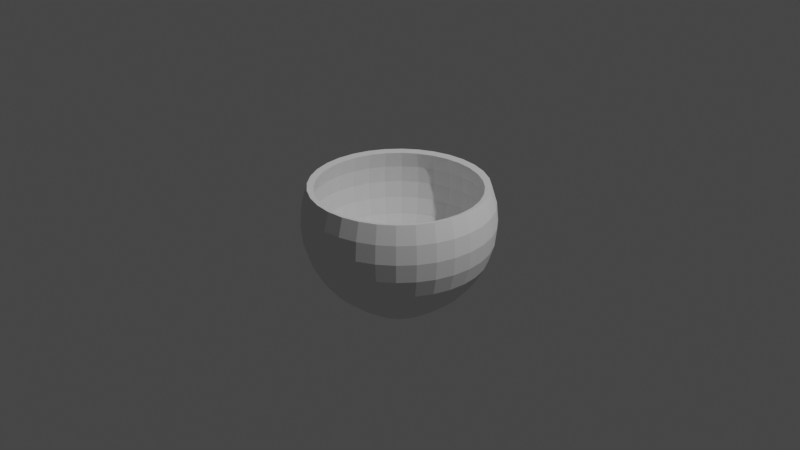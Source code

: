 # Source: ClothNapkin.blend  (saved by Blender 2.82.7; exported with 4.5.12 LTS)
import bpy
from mathutils import Matrix  # noqa: F401  (used for matrix-valued properties, if any)

bpy.ops.wm.read_factory_settings(use_empty=True)
scene = bpy.context.scene
scene.name = 'Scene'

# ---- collections
col_collection = bpy.data.collections.new('Collection'); scene.collection.children.link(col_collection)

# ---- world
world_world = bpy.data.worlds.new('World'); scene.world = world_world
world_world.use_nodes = True; world_world.node_tree.nodes.clear()
_N = world_world.node_tree.nodes; _L = world_world.node_tree.links
n0 = _N.new('ShaderNodeOutputWorld'); n0.name = 'World Output'; n0.location = (300, 300)
n1 = _N.new('ShaderNodeBackground'); n1.name = 'Background'; n1.location = (10, 300)
n1.inputs[0].default_value = (0.05088, 0.05088, 0.05088, 1.0)
_L.new(n1.outputs[0], n0.inputs[0])
n0.is_active_output = True
world_world.color = (0.05088, 0.05088, 0.05088)
world_world.use_sun_shadow = False
world_world.sun_shadow_jitter_overblur = 0.0

# ---- cameras
cam_camera = bpy.data.cameras.new('Camera')
cam_camera.clip_end = 100.0
cam_camera.ortho_scale = 7.314

# ---- lights
light_light = bpy.data.lights.new('Light', 'POINT')
light_light.transmission_factor = 0.0
light_light.energy = 1000.0
light_light.shadow_soft_size = 0.1
light_light.shadow_maximum_resolution = 0.006
light_light.use_absolute_resolution = True

# ---- meshes
me_sphere = bpy.data.meshes.new('Sphere')
me_sphere.from_pydata([(0.0, 0.9239, 0.3827), (0.0, 0.9808, 0.1951), (0.0, 1.0, 7.55e-08), (0.0, 0.9808, -0.1951), (0.0, 0.5556, -0.8315), (0.1802, 0.9061, 0.3827), (0.1913, 0.9619, 0.1951), (0.1951, 0.9808, 7.55e-08), (0.1913, 0.9619, -0.1951), (0.1802, 0.9061, -0.3827), (0.1622, 0.8155, -0.5556), (0.1379, 0.6935, -0.7071), (0.1084, 0.5449, -0.8315), (0.07466, 0.3753, -0.9531), (0.03806, 0.1913, -0.9531), (0.3536, 0.8536, 0.3827), (0.3753, 0.9061, 0.1951), (0.3827, 0.9239, 7.55e-08), (0.3753, 0.9061, -0.1951), (0.3536, 0.8536, -0.3827), (0.3182, 0.7682, -0.5556), (0.2706, 0.6533, -0.7071), (0.2126, 0.5133, -0.8315), (0.1464, 0.3536, -0.9531), (0.07466, 0.1802, -0.9531), (0.5133, 0.7682, 0.3827), (0.5449, 0.8155, 0.1951), (0.5556, 0.8315, 7.55e-08), (0.5449, 0.8155, -0.1951), (0.5133, 0.7682, -0.3827), (0.4619, 0.6913, -0.5556), (0.3928, 0.5879, -0.7071), (0.3087, 0.4619, -0.8315), (0.2126, 0.3182, -0.9531), (0.1084, 0.1622, -0.9531), (0.6533, 0.6533, 0.3827), (0.6935, 0.6935, 0.1951), (0.7071, 0.7071, 7.55e-08), (0.6935, 0.6935, -0.1951), (0.6533, 0.6533, -0.3827), (0.5879, 0.5879, -0.5556), (0.5, 0.5, -0.7071), (0.3928, 0.3928, -0.8315), (0.2706, 0.2706, -0.9531), (0.1379, 0.1379, -0.9531), (0.7682, 0.5133, 0.3827), (0.8155, 0.5449, 0.1951), (0.8315, 0.5556, 7.55e-08), (0.8155, 0.5449, -0.1951), (0.7682, 0.5133, -0.3827), (0.6913, 0.4619, -0.5556), (0.5879, 0.3928, -0.7071), (0.4619, 0.3087, -0.8315), (0.3182, 0.2126, -0.9531), (0.1622, 0.1084, -0.9531), (0.8536, 0.3536, 0.3827), (0.9061, 0.3753, 0.1951), (0.9239, 0.3827, 7.55e-08), (0.9061, 0.3753, -0.1951), (0.8536, 0.3536, -0.3827), (0.7682, 0.3182, -0.5556), (0.6533, 0.2706, -0.7071), (0.5133, 0.2126, -0.8315), (0.3536, 0.1464, -0.9531), (0.1802, 0.07466, -0.9531), (0.9061, 0.1802, 0.3827), (0.9619, 0.1913, 0.1951), (0.9808, 0.1951, 7.55e-08), (0.9619, 0.1913, -0.1951), (0.9061, 0.1802, -0.3827), (0.8155, 0.1622, -0.5556), (0.6935, 0.1379, -0.7071), (0.5449, 0.1084, -0.8315), (0.3753, 0.07466, -0.9531), (0.1913, 0.03806, -0.9531), (0.9239, -2.745e-07, 0.3827), (0.9808, -3.937e-07, 0.1951), (1.0, -3.788e-07, 7.55e-08), (0.9808, -3.937e-07, -0.1951), (0.9239, -2.298e-07, -0.3827), (0.8315, -3.341e-07, -0.5556), (0.7071, -3.192e-07, -0.7071), (0.5556, -3.415e-07, -0.8315), (0.3827, -3.043e-07, -0.9531), (0.1951, -3.08e-07, -0.9531), (0.9061, -0.1802, 0.3827), (0.9619, -0.1913, 0.1951), (0.9808, -0.1951, 7.55e-08), (0.9619, -0.1913, -0.1951), (0.9061, -0.1802, -0.3827), (0.8155, -0.1622, -0.5556), (0.6935, -0.138, -0.7071), (0.5449, -0.1084, -0.8315), (0.3753, -0.07466, -0.9531), (0.1913, -0.03806, -0.9531), (0.8536, -0.3536, 0.3827), (0.9061, -0.3753, 0.1951), (0.9239, -0.3827, 7.55e-08), (0.9061, -0.3753, -0.1951), (0.8536, -0.3536, -0.3827), (0.7682, -0.3182, -0.5556), (0.6533, -0.2706, -0.7071), (0.5133, -0.2126, -0.8315), (0.3536, -0.1464, -0.9531), (0.1802, -0.07466, -0.9531), (0.7682, -0.5133, 0.3827), (0.8155, -0.5449, 0.1951), (0.8315, -0.5556, 7.55e-08), (0.8155, -0.5449, -0.1951), (0.7682, -0.5133, -0.3827), (0.6913, -0.4619, -0.5556), (0.5879, -0.3928, -0.7071), (0.4619, -0.3087, -0.8315), (0.3182, -0.2126, -0.9531), (0.1622, -0.1084, -0.9531), (0.6533, -0.6533, 0.3827), (0.6935, -0.6935, 0.1951), (0.7071, -0.7071, 7.55e-08), (0.6935, -0.6935, -0.1951), (0.6533, -0.6533, -0.3827), (0.5879, -0.5879, -0.5556), (0.5, -0.5, -0.7071), (0.3928, -0.3928, -0.8315), (0.2706, -0.2706, -0.9531), (0.1379, -0.138, -0.9531), (0.5133, -0.7682, 0.3827), (0.5449, -0.8155, 0.1951), (0.5556, -0.8315, 7.55e-08), (0.5449, -0.8155, -0.1951), (0.5133, -0.7682, -0.3827), (0.4619, -0.6913, -0.5556), (0.3928, -0.5879, -0.7071), (0.3087, -0.4619, -0.8315), (0.2126, -0.3182, -0.9531), (0.1084, -0.1622, -0.9531), (0.0, -3.258e-07, -0.9531), (0.3536, -0.8536, 0.3827), (0.3753, -0.9061, 0.1951), (0.3827, -0.9239, 7.55e-08), (0.3753, -0.9061, -0.1951), (0.3536, -0.8536, -0.3827), (0.3182, -0.7682, -0.5556), (0.2706, -0.6533, -0.7071), (0.2126, -0.5133, -0.8315), (0.1464, -0.3536, -0.9531), (0.07466, -0.1802, -0.9531), (0.1802, -0.9061, 0.3827), (0.1913, -0.9619, 0.1951), (0.1951, -0.9808, 7.55e-08), (0.1913, -0.9619, -0.1951), (0.1802, -0.9061, -0.3827), (0.1622, -0.8155, -0.5556), (0.1379, -0.6935, -0.7071), (0.1084, -0.5449, -0.8315), (0.07466, -0.3753, -0.9531), (0.03806, -0.1913, -0.9531), (6.357e-08, -0.9239, 0.3827), (-8.544e-08, -0.9808, 0.1951), (-1.003e-07, -1.0, 7.55e-08), (-8.544e-08, -0.9808, -0.1951), (6.357e-08, -0.9239, -0.3827), (-8.544e-08, -0.8315, -0.5556), (-2.584e-08, -0.7071, -0.7071), (-1.094e-08, -0.5556, -0.8315), (3.964e-09, -0.3827, -0.9531), (3.964e-09, -0.1951, -0.9531), (-0.1802, -0.9061, 0.3827), (-0.1913, -0.9619, 0.1951), (-0.1951, -0.9808, 7.55e-08), (-0.1913, -0.9619, -0.1951), (-0.1802, -0.9061, -0.3827), (-0.1622, -0.8155, -0.5556), (-0.1379, -0.6935, -0.7071), (-0.1084, -0.5449, -0.8315), (-0.07466, -0.3753, -0.9531), (-0.03806, -0.1913, -0.9531), (-0.3536, -0.8536, 0.3827), (-0.3753, -0.9061, 0.1951), (-0.3827, -0.9239, 7.55e-08), (-0.3753, -0.9061, -0.1951), (-0.3536, -0.8536, -0.3827), (-0.3182, -0.7682, -0.5556), (-0.2706, -0.6533, -0.7071), (-0.2126, -0.5133, -0.8315), (-0.1464, -0.3536, -0.9531), (-0.07466, -0.1802, -0.9531), (-0.5133, -0.7682, 0.3827), (-0.5449, -0.8155, 0.1951), (-0.5556, -0.8315, 7.55e-08), (-0.5449, -0.8155, -0.1951), (-0.5133, -0.7682, -0.3827), (-0.4619, -0.6913, -0.5556), (-0.3928, -0.5879, -0.7071), (-0.3087, -0.4619, -0.8315), (-0.2126, -0.3182, -0.9531), (-0.1084, -0.1622, -0.9531), (-0.6533, -0.6533, 0.3827), (-0.6935, -0.6935, 0.1951), (-0.7071, -0.7071, 7.55e-08), (-0.6935, -0.6935, -0.1951), (-0.6533, -0.6533, -0.3827), (-0.5879, -0.5879, -0.5556), (-0.5, -0.5, -0.7071), (-0.3928, -0.3928, -0.8315), (-0.2706, -0.2706, -0.9531), (-0.1379, -0.1379, -0.9531), (-0.7682, -0.5133, 0.3827), (-0.8155, -0.5449, 0.1951), (-0.8315, -0.5556, 7.55e-08), (-0.8155, -0.5449, -0.1951), (-0.7682, -0.5133, -0.3827), (-0.6913, -0.4619, -0.5556), (-0.5879, -0.3928, -0.7071), (-0.4619, -0.3087, -0.8315), (-0.3182, -0.2126, -0.9531), (-0.1622, -0.1084, -0.9531), (-0.8536, -0.3536, 0.3827), (-0.9061, -0.3753, 0.1951), (-0.9239, -0.3827, 7.55e-08), (-0.9061, -0.3753, -0.1951), (-0.8536, -0.3536, -0.3827), (-0.7682, -0.3182, -0.5556), (-0.6533, -0.2706, -0.7071), (-0.5133, -0.2126, -0.8315), (-0.3536, -0.1464, -0.9531), (-0.1802, -0.07466, -0.9531), (-0.9061, -0.1802, 0.3827), (-0.9619, -0.1913, 0.1951), (-0.9808, -0.1951, 7.55e-08), (-0.9619, -0.1913, -0.1951), (-0.9061, -0.1802, -0.3827), (-0.8155, -0.1622, -0.5556), (-0.6935, -0.1379, -0.7071), (-0.5449, -0.1084, -0.8315), (-0.3753, -0.07466, -0.9531), (-0.1913, -0.03806, -0.9531), (-0.9239, -3.192e-07, 0.3827), (-0.9808, -9.567e-08, 0.1951), (-1.0, -1.404e-07, 7.55e-08), (-0.9808, -9.567e-08, -0.1951), (-0.9239, -3.192e-07, -0.3827), (-0.8315, -1.404e-07, -0.5556), (-0.7071, -1.851e-07, -0.7071), (-0.5556, -2.596e-07, -0.8315), (-0.3827, -2.521e-07, -0.9531), (-0.1951, -3.155e-07, -0.9531), (-0.9061, 0.1802, 0.3827), (-0.9619, 0.1913, 0.1951), (-0.9808, 0.1951, 7.55e-08), (-0.9619, 0.1913, -0.1951), (-0.9061, 0.1802, -0.3827), (-0.8155, 0.1622, -0.5556), (-0.6935, 0.1379, -0.7071), (-0.5449, 0.1084, -0.8315), (-0.3753, 0.07466, -0.9531), (-0.1913, 0.03806, -0.9531), (-0.8536, 0.3536, 0.3827), (-0.9061, 0.3753, 0.1951), (-0.9239, 0.3827, 7.55e-08), (-0.9061, 0.3753, -0.1951), (-0.8536, 0.3536, -0.3827), (-0.7682, 0.3182, -0.5556), (-0.6533, 0.2706, -0.7071), (-0.5133, 0.2126, -0.8315), (-0.3536, 0.1464, -0.9531), (-0.1802, 0.07466, -0.9531), (-0.7682, 0.5133, 0.3827), (-0.8155, 0.5449, 0.1951), (-0.8315, 0.5556, 7.55e-08), (-0.8155, 0.5449, -0.1951), (-0.7682, 0.5133, -0.3827), (-0.6913, 0.4619, -0.5556), (-0.5879, 0.3928, -0.7071), (-0.4619, 0.3087, -0.8315), (-0.3182, 0.2126, -0.9531), (-0.1622, 0.1084, -0.9531), (-0.6533, 0.6533, 0.3827), (-0.6935, 0.6935, 0.1951), (-0.7071, 0.7071, 7.55e-08), (-0.6935, 0.6935, -0.1951), (-0.6533, 0.6533, -0.3827), (-0.5879, 0.5879, -0.5556), (-0.5, 0.5, -0.7071), (-0.3928, 0.3928, -0.8315), (-0.2706, 0.2706, -0.9531), (-0.1379, 0.1379, -0.9531), (-0.5133, 0.7682, 0.3827), (-0.5449, 0.8155, 0.1951), (-0.5556, 0.8315, 7.55e-08), (-0.5449, 0.8155, -0.1951), (-0.5133, 0.7682, -0.3827), (-0.4619, 0.6913, -0.5556), (-0.3928, 0.5879, -0.7071), (-0.3087, 0.4619, -0.8315), (-0.2126, 0.3182, -0.9531), (-0.1084, 0.1622, -0.9531), (-0.3536, 0.8536, 0.3827), (-0.3753, 0.9061, 0.1951), (-0.3827, 0.9239, 7.55e-08), (-0.3753, 0.9061, -0.1951), (-0.3536, 0.8536, -0.3827), (-0.3182, 0.7682, -0.5556), (-0.2706, 0.6533, -0.7071), (-0.2126, 0.5133, -0.8315), (-0.1464, 0.3536, -0.9531), (-0.07466, 0.1802, -0.9531), (-0.1802, 0.9061, 0.3827), (-0.1913, 0.9619, 0.1951), (-0.1951, 0.9808, 7.55e-08), (-0.1913, 0.9619, -0.1951), (-0.1802, 0.9061, -0.3827), (-0.1622, 0.8155, -0.5556), (-0.1379, 0.6935, -0.7071), (-0.1084, 0.5449, -0.8315), (-0.07466, 0.3753, -0.9531), (-0.03806, 0.1913, -0.9531), (6.357e-08, 0.9239, -0.3827), (2.722e-07, 0.8315, -0.5556), (1.53e-07, 0.7071, -0.7071), (7.847e-08, 0.3827, -0.9531), (1.514e-08, 0.1951, -0.9531), (0.0, 0.8569, 0.3624), (0.0, 0.9121, 0.1815), (0.0, 0.93, 7.55e-08), (0.0, 0.9121, -0.1815), (0.0, 0.5131, -0.7758), (0.1672, 0.8404, 0.3624), (0.1779, 0.8946, 0.1815), (0.1814, 0.9121, 7.55e-08), (0.1779, 0.8946, -0.1815), (0.1676, 0.8426, -0.356), (0.1508, 0.7583, -0.5169), (0.1283, 0.6448, -0.6578), (0.1001, 0.5032, -0.7758), (0.07031, 0.3535, -0.8867), (0.03806, 0.1913, -0.8831), (0.3279, 0.7917, 0.3624), (0.3491, 0.8427, 0.1815), (0.3559, 0.8592, 7.55e-08), (0.3491, 0.8427, -0.1815), (0.3288, 0.7937, -0.356), (0.2959, 0.7143, -0.5169), (0.2516, 0.6074, -0.6578), (0.1964, 0.474, -0.7758), (0.1379, 0.3329, -0.8867), (0.07466, 0.1802, -0.8831), (0.4761, 0.7125, 0.3624), (0.5067, 0.7584, 0.1815), (0.5167, 0.7733, 7.55e-08), (0.5067, 0.7584, -0.1815), (0.4773, 0.7144, -0.356), (0.4295, 0.6428, -0.5169), (0.3652, 0.5466, -0.6578), (0.2851, 0.4266, -0.7758), (0.2002, 0.2996, -0.8867), (0.1084, 0.1622, -0.8831), (0.6059, 0.6059, 0.3624), (0.645, 0.645, 0.1815), (0.6576, 0.6576, 7.55e-08), (0.645, 0.645, -0.1815), (0.6075, 0.6075, -0.356), (0.5467, 0.5467, -0.5169), (0.4649, 0.4649, -0.6578), (0.3628, 0.3628, -0.7758), (0.2548, 0.2548, -0.8867), (0.1379, 0.1379, -0.8831), (0.7125, 0.4761, 0.3624), (0.7584, 0.5067, 0.1815), (0.7733, 0.5167, 7.55e-08), (0.7584, 0.5067, -0.1815), (0.7144, 0.4773, -0.356), (0.6428, 0.4295, -0.5169), (0.5466, 0.3652, -0.6578), (0.4266, 0.2851, -0.7758), (0.2996, 0.2002, -0.8867), (0.1622, 0.1084, -0.8831), (0.7917, 0.3279, 0.3624), (0.8427, 0.3491, 0.1815), (0.8592, 0.3559, 7.55e-08), (0.8427, 0.3491, -0.1815), (0.7937, 0.3288, -0.356), (0.7143, 0.2959, -0.5169), (0.6074, 0.2516, -0.6578), (0.474, 0.1964, -0.7758), (0.3329, 0.1379, -0.8867), (0.1802, 0.07466, -0.8831), (0.8404, 0.1672, 0.3624), (0.8946, 0.1779, 0.1815), (0.9121, 0.1814, 7.55e-08), (0.8946, 0.1779, -0.1815), (0.8426, 0.1676, -0.356), (0.7583, 0.1508, -0.5169), (0.6448, 0.1283, -0.6578), (0.5032, 0.1001, -0.7758), (0.3535, 0.07031, -0.8867), (0.1913, 0.03806, -0.8831), (0.8569, -2.745e-07, 0.3624), (0.9121, -3.937e-07, 0.1815), (0.93, -3.788e-07, 7.55e-08), (0.9121, -3.937e-07, -0.1815), (0.8591, -2.298e-07, -0.356), (0.7731, -3.341e-07, -0.5169), (0.6574, -3.192e-07, -0.6578), (0.5131, -3.415e-07, -0.7758), (0.3604, -3.043e-07, -0.8867), (0.1951, -3.08e-07, -0.8831), (0.8404, -0.1672, 0.3624), (0.8946, -0.1779, 0.1815), (0.9121, -0.1814, 7.55e-08), (0.8946, -0.1779, -0.1815), (0.8426, -0.1676, -0.356), (0.7583, -0.1508, -0.5169), (0.6448, -0.1283, -0.6578), (0.5032, -0.1001, -0.7758), (0.3535, -0.07031, -0.8867), (0.1913, -0.03806, -0.8831), (0.7917, -0.3279, 0.3624), (0.8427, -0.3491, 0.1815), (0.8592, -0.3559, 7.55e-08), (0.8427, -0.3491, -0.1815), (0.7937, -0.3288, -0.356), (0.7143, -0.2959, -0.5169), (0.6074, -0.2516, -0.6578), (0.474, -0.1964, -0.7758), (0.3329, -0.1379, -0.8867), (0.1802, -0.07466, -0.8831), (0.7125, -0.4761, 0.3624), (0.7584, -0.5067, 0.1815), (0.7733, -0.5167, 7.55e-08), (0.7584, -0.5067, -0.1815), (0.7144, -0.4773, -0.356), (0.6428, -0.4295, -0.5169), (0.5466, -0.3652, -0.6578), (0.4266, -0.2851, -0.7758), (0.2996, -0.2002, -0.8867), (0.1622, -0.1084, -0.8831), (0.6059, -0.6059, 0.3624), (0.645, -0.645, 0.1815), (0.6576, -0.6576, 7.55e-08), (0.645, -0.645, -0.1815), (0.6075, -0.6075, -0.356), (0.5467, -0.5467, -0.5169), (0.4649, -0.4649, -0.6578), (0.3628, -0.3628, -0.7758), (0.2548, -0.2548, -0.8867), (0.1379, -0.138, -0.8831), (0.4761, -0.7125, 0.3624), (0.5067, -0.7584, 0.1815), (0.5167, -0.7733, 7.55e-08), (0.5067, -0.7584, -0.1815), (0.4773, -0.7144, -0.356), (0.4295, -0.6428, -0.5169), (0.3652, -0.5466, -0.6578), (0.2851, -0.4266, -0.7758), (0.2002, -0.2996, -0.8867), (0.1084, -0.1622, -0.8831), (0.0, -3.258e-07, -0.8831), (0.3279, -0.7917, 0.3624), (0.3491, -0.8427, 0.1815), (0.3559, -0.8592, 7.55e-08), (0.3491, -0.8427, -0.1815), (0.3288, -0.7937, -0.356), (0.2959, -0.7143, -0.5169), (0.2516, -0.6074, -0.6578), (0.1964, -0.474, -0.7758), (0.1379, -0.3329, -0.8867), (0.07466, -0.1802, -0.8831), (0.1672, -0.8404, 0.3624), (0.1779, -0.8946, 0.1815), (0.1814, -0.9121, 7.55e-08), (0.1779, -0.8946, -0.1815), (0.1676, -0.8426, -0.356), (0.1508, -0.7583, -0.5169), (0.1283, -0.6448, -0.6578), (0.1001, -0.5032, -0.7758), (0.07031, -0.3535, -0.8867), (0.03806, -0.1913, -0.8831), (6.357e-08, -0.8569, 0.3624), (-8.544e-08, -0.9121, 0.1815), (-1.003e-07, -0.93, 7.55e-08), (-8.544e-08, -0.9121, -0.1815), (6.357e-08, -0.8591, -0.356), (-8.544e-08, -0.7731, -0.5169), (-2.584e-08, -0.6574, -0.6578), (-1.094e-08, -0.5131, -0.7758), (3.964e-09, -0.3604, -0.8867), (3.964e-09, -0.1951, -0.8831), (-0.1672, -0.8404, 0.3624), (-0.1779, -0.8946, 0.1815), (-0.1814, -0.9121, 7.55e-08), (-0.1779, -0.8946, -0.1815), (-0.1676, -0.8426, -0.356), (-0.1508, -0.7583, -0.5169), (-0.1283, -0.6448, -0.6578), (-0.1001, -0.5032, -0.7758), (-0.07031, -0.3535, -0.8867), (-0.03806, -0.1913, -0.8831), (-0.3279, -0.7917, 0.3624), (-0.3491, -0.8427, 0.1815), (-0.3559, -0.8592, 7.55e-08), (-0.3491, -0.8427, -0.1815), (-0.3288, -0.7937, -0.356), (-0.2959, -0.7143, -0.5169), (-0.2516, -0.6074, -0.6578), (-0.1964, -0.474, -0.7758), (-0.1379, -0.3329, -0.8867), (-0.07466, -0.1802, -0.8831), (-0.4761, -0.7125, 0.3624), (-0.5067, -0.7584, 0.1815), (-0.5167, -0.7733, 7.55e-08), (-0.5067, -0.7584, -0.1815), (-0.4773, -0.7144, -0.356), (-0.4295, -0.6428, -0.5169), (-0.3652, -0.5466, -0.6578), (-0.2851, -0.4266, -0.7758), (-0.2002, -0.2996, -0.8867), (-0.1084, -0.1622, -0.8831), (-0.6059, -0.6059, 0.3624), (-0.645, -0.645, 0.1815), (-0.6576, -0.6576, 7.55e-08), (-0.645, -0.645, -0.1815), (-0.6075, -0.6075, -0.356), (-0.5467, -0.5467, -0.5169), (-0.4649, -0.4649, -0.6578), (-0.3628, -0.3628, -0.7758), (-0.2548, -0.2548, -0.8867), (-0.1379, -0.1379, -0.8831), (-0.7125, -0.4761, 0.3624), (-0.7584, -0.5067, 0.1815), (-0.7733, -0.5167, 7.55e-08), (-0.7584, -0.5067, -0.1815), (-0.7144, -0.4773, -0.356), (-0.6428, -0.4295, -0.5169), (-0.5466, -0.3652, -0.6578), (-0.4266, -0.2851, -0.7758), (-0.2996, -0.2002, -0.8867), (-0.1622, -0.1084, -0.8831), (-0.7917, -0.3279, 0.3624), (-0.8427, -0.3491, 0.1815), (-0.8592, -0.3559, 7.55e-08), (-0.8427, -0.3491, -0.1815), (-0.7937, -0.3288, -0.356), (-0.7143, -0.2959, -0.5169), (-0.6074, -0.2516, -0.6578), (-0.474, -0.1964, -0.7758), (-0.3329, -0.1379, -0.8867), (-0.1802, -0.07466, -0.8831), (-0.8404, -0.1672, 0.3624), (-0.8946, -0.1779, 0.1815), (-0.9121, -0.1814, 7.55e-08), (-0.8946, -0.1779, -0.1815), (-0.8426, -0.1676, -0.356), (-0.7583, -0.1508, -0.5169), (-0.6448, -0.1283, -0.6578), (-0.5032, -0.1001, -0.7758), (-0.3535, -0.07031, -0.8867), (-0.1913, -0.03806, -0.8831), (-0.8569, -3.192e-07, 0.3624), (-0.9121, -9.567e-08, 0.1815), (-0.93, -1.404e-07, 7.55e-08), (-0.9121, -9.567e-08, -0.1815), (-0.8591, -3.192e-07, -0.356), (-0.7731, -1.404e-07, -0.5169), (-0.6574, -1.851e-07, -0.6578), (-0.5131, -2.596e-07, -0.7758), (-0.3604, -2.521e-07, -0.8867), (-0.1951, -3.155e-07, -0.8831), (-0.8404, 0.1672, 0.3624), (-0.8946, 0.1779, 0.1815), (-0.9121, 0.1814, 7.55e-08), (-0.8946, 0.1779, -0.1815), (-0.8426, 0.1676, -0.356), (-0.7583, 0.1508, -0.5169), (-0.6448, 0.1283, -0.6578), (-0.5032, 0.1001, -0.7758), (-0.3535, 0.07031, -0.8867), (-0.1913, 0.03806, -0.8831), (-0.7917, 0.3279, 0.3624), (-0.8427, 0.3491, 0.1815), (-0.8592, 0.3559, 7.55e-08), (-0.8427, 0.3491, -0.1815), (-0.7937, 0.3288, -0.356), (-0.7143, 0.2959, -0.5169), (-0.6074, 0.2516, -0.6578), (-0.474, 0.1964, -0.7758), (-0.3329, 0.1379, -0.8867), (-0.1802, 0.07466, -0.8831), (-0.7125, 0.4761, 0.3624), (-0.7584, 0.5067, 0.1815), (-0.7733, 0.5167, 7.55e-08), (-0.7584, 0.5067, -0.1815), (-0.7144, 0.4773, -0.356), (-0.6428, 0.4295, -0.5169), (-0.5466, 0.3652, -0.6578), (-0.4266, 0.2851, -0.7758), (-0.2996, 0.2002, -0.8867), (-0.1622, 0.1084, -0.8831), (-0.6059, 0.6059, 0.3624), (-0.645, 0.645, 0.1815), (-0.6576, 0.6576, 7.55e-08), (-0.645, 0.645, -0.1815), (-0.6075, 0.6075, -0.356), (-0.5467, 0.5467, -0.5169), (-0.4649, 0.4649, -0.6578), (-0.3628, 0.3628, -0.7758), (-0.2548, 0.2548, -0.8867), (-0.1379, 0.1379, -0.8831), (-0.4761, 0.7125, 0.3624), (-0.5067, 0.7584, 0.1815), (-0.5167, 0.7733, 7.55e-08), (-0.5067, 0.7584, -0.1815), (-0.4773, 0.7144, -0.356), (-0.4295, 0.6428, -0.5169), (-0.3652, 0.5466, -0.6578), (-0.2851, 0.4266, -0.7758), (-0.2002, 0.2996, -0.8867), (-0.1084, 0.1622, -0.8831), (-0.3279, 0.7917, 0.3624), (-0.3491, 0.8427, 0.1815), (-0.3559, 0.8592, 7.55e-08), (-0.3491, 0.8427, -0.1815), (-0.3288, 0.7937, -0.356), (-0.2959, 0.7143, -0.5169), (-0.2516, 0.6074, -0.6578), (-0.1964, 0.474, -0.7758), (-0.1379, 0.3329, -0.8867), (-0.07466, 0.1802, -0.8831), (-0.1672, 0.8404, 0.3624), (-0.1779, 0.8946, 0.1815), (-0.1814, 0.9121, 7.55e-08), (-0.1779, 0.8946, -0.1815), (-0.1676, 0.8426, -0.356), (-0.1508, 0.7583, -0.5169), (-0.1283, 0.6448, -0.6578), (-0.1001, 0.5032, -0.7758), (-0.07031, 0.3535, -0.8867), (-0.03806, 0.1913, -0.8831), (6.357e-08, 0.8591, -0.356), (2.722e-07, 0.7731, -0.5169), (1.53e-07, 0.6574, -0.6578), (7.847e-08, 0.3604, -0.8867), (1.514e-08, 0.1951, -0.8831)], [], [(319, 4, 12, 13), (1, 0, 5, 6), (320, 319, 13, 14), (2, 1, 6, 7), (135, 320, 14), (3, 2, 7, 8), (316, 3, 8, 9), (317, 316, 9, 10), (318, 317, 10, 11), (4, 318, 11, 12), (11, 10, 20, 21), (12, 11, 21, 22), (13, 12, 22, 23), (6, 5, 15, 16), (14, 13, 23, 24), (7, 6, 16, 17), (135, 14, 24), (8, 7, 17, 18), (9, 8, 18, 19), (10, 9, 19, 20), (135, 24, 34), (18, 17, 27, 28), (19, 18, 28, 29), (20, 19, 29, 30), (21, 20, 30, 31), (22, 21, 31, 32), (23, 22, 32, 33), (16, 15, 25, 26), (24, 23, 33, 34), (17, 16, 26, 27), (32, 31, 41, 42), (33, 32, 42, 43), (26, 25, 35, 36), (34, 33, 43, 44), (27, 26, 36, 37), (135, 34, 44), (28, 27, 37, 38), (29, 28, 38, 39), (30, 29, 39, 40), (31, 30, 40, 41), (39, 38, 48, 49), (40, 39, 49, 50), (41, 40, 50, 51), (42, 41, 51, 52), (43, 42, 52, 53), (36, 35, 45, 46), (44, 43, 53, 54), (37, 36, 46, 47), (135, 44, 54), (38, 37, 47, 48), (53, 52, 62, 63), (46, 45, 55, 56), (54, 53, 63, 64), (47, 46, 56, 57), (135, 54, 64), (48, 47, 57, 58), (49, 48, 58, 59), (50, 49, 59, 60), (51, 50, 60, 61), (52, 51, 61, 62), (59, 58, 68, 69), (60, 59, 69, 70), (61, 60, 70, 71), (62, 61, 71, 72), (63, 62, 72, 73), (56, 55, 65, 66), (64, 63, 73, 74), (57, 56, 66, 67), (135, 64, 74), (58, 57, 67, 68), (73, 72, 82, 83), (66, 65, 75, 76), (74, 73, 83, 84), (67, 66, 76, 77), (135, 74, 84), (68, 67, 77, 78), (69, 68, 78, 79), (70, 69, 79, 80), (71, 70, 80, 81), (72, 71, 81, 82), (80, 79, 89, 90), (81, 80, 90, 91), (82, 81, 91, 92), (83, 82, 92, 93), (76, 75, 85, 86), (84, 83, 93, 94), (77, 76, 86, 87), (135, 84, 94), (78, 77, 87, 88), (79, 78, 88, 89), (86, 85, 95, 96), (94, 93, 103, 104), (87, 86, 96, 97), (135, 94, 104), (88, 87, 97, 98), (89, 88, 98, 99), (90, 89, 99, 100), (91, 90, 100, 101), (92, 91, 101, 102), (93, 92, 102, 103), (100, 99, 109, 110), (101, 100, 110, 111), (102, 101, 111, 112), (103, 102, 112, 113), (96, 95, 105, 106), (104, 103, 113, 114), (97, 96, 106, 107), (135, 104, 114), (98, 97, 107, 108), (99, 98, 108, 109), (114, 113, 123, 124), (107, 106, 116, 117), (135, 114, 124), (108, 107, 117, 118), (109, 108, 118, 119), (110, 109, 119, 120), (111, 110, 120, 121), (112, 111, 121, 122), (113, 112, 122, 123), (106, 105, 115, 116), (121, 120, 130, 131), (122, 121, 131, 132), (123, 122, 132, 133), (116, 115, 125, 126), (124, 123, 133, 134), (117, 116, 126, 127), (135, 124, 134), (118, 117, 127, 128), (119, 118, 128, 129), (120, 119, 129, 130), (135, 134, 145), (128, 127, 138, 139), (129, 128, 139, 140), (130, 129, 140, 141), (131, 130, 141, 142), (132, 131, 142, 143), (133, 132, 143, 144), (126, 125, 136, 137), (134, 133, 144, 145), (127, 126, 137, 138), (143, 142, 152, 153), (144, 143, 153, 154), (137, 136, 146, 147), (145, 144, 154, 155), (138, 137, 147, 148), (135, 145, 155), (139, 138, 148, 149), (140, 139, 149, 150), (141, 140, 150, 151), (142, 141, 151, 152), (149, 148, 158, 159), (150, 149, 159, 160), (151, 150, 160, 161), (152, 151, 161, 162), (153, 152, 162, 163), (154, 153, 163, 164), (147, 146, 156, 157), (155, 154, 164, 165), (148, 147, 157, 158), (135, 155, 165), (163, 162, 172, 173), (164, 163, 173, 174), (157, 156, 166, 167), (165, 164, 174, 175), (158, 157, 167, 168), (135, 165, 175), (159, 158, 168, 169), (160, 159, 169, 170), (161, 160, 170, 171), (162, 161, 171, 172), (170, 169, 179, 180), (171, 170, 180, 181), (172, 171, 181, 182), (173, 172, 182, 183), (174, 173, 183, 184), (167, 166, 176, 177), (175, 174, 184, 185), (168, 167, 177, 178), (135, 175, 185), (169, 168, 178, 179), (184, 183, 193, 194), (177, 176, 186, 187), (185, 184, 194, 195), (178, 177, 187, 188), (135, 185, 195), (179, 178, 188, 189), (180, 179, 189, 190), (181, 180, 190, 191), (182, 181, 191, 192), (183, 182, 192, 193), (190, 189, 199, 200), (191, 190, 200, 201), (192, 191, 201, 202), (193, 192, 202, 203), (194, 193, 203, 204), (187, 186, 196, 197), (195, 194, 204, 205), (188, 187, 197, 198), (135, 195, 205), (189, 188, 198, 199), (204, 203, 213, 214), (197, 196, 206, 207), (205, 204, 214, 215), (198, 197, 207, 208), (135, 205, 215), (199, 198, 208, 209), (200, 199, 209, 210), (201, 200, 210, 211), (202, 201, 211, 212), (203, 202, 212, 213), (211, 210, 220, 221), (212, 211, 221, 222), (213, 212, 222, 223), (214, 213, 223, 224), (207, 206, 216, 217), (215, 214, 224, 225), (208, 207, 217, 218), (135, 215, 225), (209, 208, 218, 219), (210, 209, 219, 220), (225, 224, 234, 235), (218, 217, 227, 228), (135, 225, 235), (219, 218, 228, 229), (220, 219, 229, 230), (221, 220, 230, 231), (222, 221, 231, 232), (223, 222, 232, 233), (224, 223, 233, 234), (217, 216, 226, 227), (232, 231, 241, 242), (233, 232, 242, 243), (234, 233, 243, 244), (227, 226, 236, 237), (235, 234, 244, 245), (228, 227, 237, 238), (135, 235, 245), (229, 228, 238, 239), (230, 229, 239, 240), (231, 230, 240, 241), (238, 237, 247, 248), (135, 245, 255), (239, 238, 248, 249), (240, 239, 249, 250), (241, 240, 250, 251), (242, 241, 251, 252), (243, 242, 252, 253), (244, 243, 253, 254), (237, 236, 246, 247), (245, 244, 254, 255), (252, 251, 261, 262), (253, 252, 262, 263), (254, 253, 263, 264), (247, 246, 256, 257), (255, 254, 264, 265), (248, 247, 257, 258), (135, 255, 265), (249, 248, 258, 259), (250, 249, 259, 260), (251, 250, 260, 261), (135, 265, 275), (259, 258, 268, 269), (260, 259, 269, 270), (261, 260, 270, 271), (262, 261, 271, 272), (263, 262, 272, 273), (264, 263, 273, 274), (257, 256, 266, 267), (265, 264, 274, 275), (258, 257, 267, 268), (273, 272, 282, 283), (274, 273, 283, 284), (267, 266, 276, 277), (275, 274, 284, 285), (268, 267, 277, 278), (135, 275, 285), (269, 268, 278, 279), (270, 269, 279, 280), (271, 270, 280, 281), (272, 271, 281, 282), (279, 278, 288, 289), (280, 279, 289, 290), (281, 280, 290, 291), (282, 281, 291, 292), (283, 282, 292, 293), (284, 283, 293, 294), (277, 276, 286, 287), (285, 284, 294, 295), (278, 277, 287, 288), (135, 285, 295), (293, 292, 302, 303), (294, 293, 303, 304), (287, 286, 296, 297), (295, 294, 304, 305), (288, 287, 297, 298), (135, 295, 305), (289, 288, 298, 299), (290, 289, 299, 300), (291, 290, 300, 301), (292, 291, 301, 302), (300, 299, 309, 310), (301, 300, 310, 311), (302, 301, 311, 312), (303, 302, 312, 313), (304, 303, 313, 314), (297, 296, 306, 307), (305, 304, 314, 315), (298, 297, 307, 308), (135, 305, 315), (299, 298, 308, 309), (314, 313, 4, 319), (307, 306, 0, 1), (315, 314, 319, 320), (308, 307, 1, 2), (135, 315, 320), (309, 308, 2, 3), (310, 309, 3, 316), (311, 310, 316, 317), (312, 311, 317, 318), (313, 312, 318, 4), (640, 334, 333, 325), (322, 327, 326, 321), (641, 335, 334, 640), (323, 328, 327, 322), (456, 335, 641), (324, 329, 328, 323), (637, 330, 329, 324), (638, 331, 330, 637), (639, 332, 331, 638), (325, 333, 332, 639), (332, 342, 341, 331), (333, 343, 342, 332), (334, 344, 343, 333), (327, 337, 336, 326), (335, 345, 344, 334), (328, 338, 337, 327), (456, 345, 335), (329, 339, 338, 328), (330, 340, 339, 329), (331, 341, 340, 330), (456, 355, 345), (339, 349, 348, 338), (340, 350, 349, 339), (341, 351, 350, 340), (342, 352, 351, 341), (343, 353, 352, 342), (344, 354, 353, 343), (337, 347, 346, 336), (345, 355, 354, 344), (338, 348, 347, 337), (353, 363, 362, 352), (354, 364, 363, 353), (347, 357, 356, 346), (355, 365, 364, 354), (348, 358, 357, 347), (456, 365, 355), (349, 359, 358, 348), (350, 360, 359, 349), (351, 361, 360, 350), (352, 362, 361, 351), (360, 370, 369, 359), (361, 371, 370, 360), (362, 372, 371, 361), (363, 373, 372, 362), (364, 374, 373, 363), (357, 367, 366, 356), (365, 375, 374, 364), (358, 368, 367, 357), (456, 375, 365), (359, 369, 368, 358), (374, 384, 383, 373), (367, 377, 376, 366), (375, 385, 384, 374), (368, 378, 377, 367), (456, 385, 375), (369, 379, 378, 368), (370, 380, 379, 369), (371, 381, 380, 370), (372, 382, 381, 371), (373, 383, 382, 372), (380, 390, 389, 379), (381, 391, 390, 380), (382, 392, 391, 381), (383, 393, 392, 382), (384, 394, 393, 383), (377, 387, 386, 376), (385, 395, 394, 384), (378, 388, 387, 377), (456, 395, 385), (379, 389, 388, 378), (394, 404, 403, 393), (387, 397, 396, 386), (395, 405, 404, 394), (388, 398, 397, 387), (456, 405, 395), (389, 399, 398, 388), (390, 400, 399, 389), (391, 401, 400, 390), (392, 402, 401, 391), (393, 403, 402, 392), (401, 411, 410, 400), (402, 412, 411, 401), (403, 413, 412, 402), (404, 414, 413, 403), (397, 407, 406, 396), (405, 415, 414, 404), (398, 408, 407, 397), (456, 415, 405), (399, 409, 408, 398), (400, 410, 409, 399), (407, 417, 416, 406), (415, 425, 424, 414), (408, 418, 417, 407), (456, 425, 415), (409, 419, 418, 408), (410, 420, 419, 409), (411, 421, 420, 410), (412, 422, 421, 411), (413, 423, 422, 412), (414, 424, 423, 413), (421, 431, 430, 420), (422, 432, 431, 421), (423, 433, 432, 422), (424, 434, 433, 423), (417, 427, 426, 416), (425, 435, 434, 424), (418, 428, 427, 417), (456, 435, 425), (419, 429, 428, 418), (420, 430, 429, 419), (435, 445, 444, 434), (428, 438, 437, 427), (456, 445, 435), (429, 439, 438, 428), (430, 440, 439, 429), (431, 441, 440, 430), (432, 442, 441, 431), (433, 443, 442, 432), (434, 444, 443, 433), (427, 437, 436, 426), (442, 452, 451, 441), (443, 453, 452, 442), (444, 454, 453, 443), (437, 447, 446, 436), (445, 455, 454, 444), (438, 448, 447, 437), (456, 455, 445), (439, 449, 448, 438), (440, 450, 449, 439), (441, 451, 450, 440), (456, 466, 455), (449, 460, 459, 448), (450, 461, 460, 449), (451, 462, 461, 450), (452, 463, 462, 451), (453, 464, 463, 452), (454, 465, 464, 453), (447, 458, 457, 446), (455, 466, 465, 454), (448, 459, 458, 447), (464, 474, 473, 463), (465, 475, 474, 464), (458, 468, 467, 457), (466, 476, 475, 465), (459, 469, 468, 458), (456, 476, 466), (460, 470, 469, 459), (461, 471, 470, 460), (462, 472, 471, 461), (463, 473, 472, 462), (470, 480, 479, 469), (471, 481, 480, 470), (472, 482, 481, 471), (473, 483, 482, 472), (474, 484, 483, 473), (475, 485, 484, 474), (468, 478, 477, 467), (476, 486, 485, 475), (469, 479, 478, 468), (456, 486, 476), (484, 494, 493, 483), (485, 495, 494, 484), (478, 488, 487, 477), (486, 496, 495, 485), (479, 489, 488, 478), (456, 496, 486), (480, 490, 489, 479), (481, 491, 490, 480), (482, 492, 491, 481), (483, 493, 492, 482), (491, 501, 500, 490), (492, 502, 501, 491), (493, 503, 502, 492), (494, 504, 503, 493), (495, 505, 504, 494), (488, 498, 497, 487), (496, 506, 505, 495), (489, 499, 498, 488), (456, 506, 496), (490, 500, 499, 489), (505, 515, 514, 504), (498, 508, 507, 497), (506, 516, 515, 505), (499, 509, 508, 498), (456, 516, 506), (500, 510, 509, 499), (501, 511, 510, 500), (502, 512, 511, 501), (503, 513, 512, 502), (504, 514, 513, 503), (511, 521, 520, 510), (512, 522, 521, 511), (513, 523, 522, 512), (514, 524, 523, 513), (515, 525, 524, 514), (508, 518, 517, 507), (516, 526, 525, 515), (509, 519, 518, 508), (456, 526, 516), (510, 520, 519, 509), (525, 535, 534, 524), (518, 528, 527, 517), (526, 536, 535, 525), (519, 529, 528, 518), (456, 536, 526), (520, 530, 529, 519), (521, 531, 530, 520), (522, 532, 531, 521), (523, 533, 532, 522), (524, 534, 533, 523), (532, 542, 541, 531), (533, 543, 542, 532), (534, 544, 543, 533), (535, 545, 544, 534), (528, 538, 537, 527), (536, 546, 545, 535), (529, 539, 538, 528), (456, 546, 536), (530, 540, 539, 529), (531, 541, 540, 530), (546, 556, 555, 545), (539, 549, 548, 538), (456, 556, 546), (540, 550, 549, 539), (541, 551, 550, 540), (542, 552, 551, 541), (543, 553, 552, 542), (544, 554, 553, 543), (545, 555, 554, 544), (538, 548, 547, 537), (553, 563, 562, 552), (554, 564, 563, 553), (555, 565, 564, 554), (548, 558, 557, 547), (556, 566, 565, 555), (549, 559, 558, 548), (456, 566, 556), (550, 560, 559, 549), (551, 561, 560, 550), (552, 562, 561, 551), (559, 569, 568, 558), (456, 576, 566), (560, 570, 569, 559), (561, 571, 570, 560), (562, 572, 571, 561), (563, 573, 572, 562), (564, 574, 573, 563), (565, 575, 574, 564), (558, 568, 567, 557), (566, 576, 575, 565), (573, 583, 582, 572), (574, 584, 583, 573), (575, 585, 584, 574), (568, 578, 577, 567), (576, 586, 585, 575), (569, 579, 578, 568), (456, 586, 576), (570, 580, 579, 569), (571, 581, 580, 570), (572, 582, 581, 571), (456, 596, 586), (580, 590, 589, 579), (581, 591, 590, 580), (582, 592, 591, 581), (583, 593, 592, 582), (584, 594, 593, 583), (585, 595, 594, 584), (578, 588, 587, 577), (586, 596, 595, 585), (579, 589, 588, 578), (594, 604, 603, 593), (595, 605, 604, 594), (588, 598, 597, 587), (596, 606, 605, 595), (589, 599, 598, 588), (456, 606, 596), (590, 600, 599, 589), (591, 601, 600, 590), (592, 602, 601, 591), (593, 603, 602, 592), (600, 610, 609, 599), (601, 611, 610, 600), (602, 612, 611, 601), (603, 613, 612, 602), (604, 614, 613, 603), (605, 615, 614, 604), (598, 608, 607, 597), (606, 616, 615, 605), (599, 609, 608, 598), (456, 616, 606), (614, 624, 623, 613), (615, 625, 624, 614), (608, 618, 617, 607), (616, 626, 625, 615), (609, 619, 618, 608), (456, 626, 616), (610, 620, 619, 609), (611, 621, 620, 610), (612, 622, 621, 611), (613, 623, 622, 612), (621, 631, 630, 620), (622, 632, 631, 621), (623, 633, 632, 622), (624, 634, 633, 623), (625, 635, 634, 624), (618, 628, 627, 617), (626, 636, 635, 625), (619, 629, 628, 618), (456, 636, 626), (620, 630, 629, 619), (635, 640, 325, 634), (628, 322, 321, 627), (636, 641, 640, 635), (629, 323, 322, 628), (456, 641, 636), (630, 324, 323, 629), (631, 637, 324, 630), (632, 638, 637, 631), (633, 639, 638, 632), (634, 325, 639, 633), (5, 0, 321, 326), (15, 5, 326, 336), (25, 15, 336, 346), (35, 25, 346, 356), (45, 35, 356, 366), (55, 45, 366, 376), (65, 55, 376, 386), (75, 65, 386, 396), (85, 75, 396, 406), (95, 85, 406, 416), (105, 95, 416, 426), (115, 105, 426, 436), (125, 115, 436, 446), (136, 125, 446, 457), (146, 136, 457, 467), (156, 146, 467, 477), (166, 156, 477, 487), (176, 166, 487, 497), (186, 176, 497, 507), (196, 186, 507, 517), (206, 196, 517, 527), (216, 206, 527, 537), (226, 216, 537, 547), (236, 226, 547, 557), (246, 236, 557, 567), (256, 246, 567, 577), (266, 256, 577, 587), (276, 266, 587, 597), (286, 276, 597, 607), (296, 286, 607, 617), (306, 296, 617, 627), (0, 306, 627, 321)])
_uv = me_sphere.uv_layers.new(name='UVMap')
_uv.uv.foreach_set('vector', [0.75, 0.125, 0.75, 0.1875, 0.7188, 0.1875, 0.7188, 0.125, 0.75, 0.5625, 0.75, 0.625, 0.7188, 0.625, 0.7188, 0.5625, 0.75, 0.0625, 0.75, 0.125, 0.7188, 0.125, 0.7187, 0.0625, 0.75, 0.5, 0.75, 0.5625, 0.7188, 0.5625, 0.7188, 0.5, 0.7344, 0.0, 0.75, 0.0625, 0.7187, 0.0625, 0.75, 0.4375, 0.75, 0.5, 0.7188, 0.5, 0.7188, 0.4375, 0.75, 0.375, 0.75, 0.4375, 0.7188, 0.4375, 0.7188, 0.375, 0.75, 0.3125, 0.75, 0.375, 0.7188, 0.375, 0.7188, 0.3125, 0.75, 0.25, 0.75, 0.3125, 0.7188, 0.3125, 0.7188, 0.25, 0.75, 0.1875, 0.75, 0.25, 0.7188, 0.25, 0.7188, 0.1875, 0.7188, 0.25, 0.7188, 0.3125, 0.6875, 0.3125, 0.6875, 0.25, 0.7188, 0.1875, 0.7188, 0.25, 0.6875, 0.25, 0.6875, 0.1875, 0.7188, 0.125, 0.7188, 0.1875, 0.6875, 0.1875, 0.6875, 0.125, 0.7188, 0.5625, 0.7188, 0.625, 0.6875, 0.625, 0.6875, 0.5625, 0.7187, 0.0625, 0.7188, 0.125, 0.6875, 0.125, 0.6875, 0.0625, 0.7188, 0.5, 0.7188, 0.5625, 0.6875, 0.5625, 0.6875, 0.5, 0.7031, 0.0, 0.7187, 0.0625, 0.6875, 0.0625, 0.7188, 0.4375, 0.7188, 0.5, 0.6875, 0.5, 0.6875, 0.4375, 0.7188, 0.375, 0.7188, 0.4375, 0.6875, 0.4375, 0.6875, 0.375, 0.7188, 0.3125, 0.7188, 0.375, 0.6875, 0.375, 0.6875, 0.3125, 0.6719, 0.0, 0.6875, 0.0625, 0.6562, 0.0625, 0.6875, 0.4375, 0.6875, 0.5, 0.6562, 0.5, 0.6562, 0.4375, 0.6875, 0.375, 0.6875, 0.4375, 0.6562, 0.4375, 0.6562, 0.375, 0.6875, 0.3125, 0.6875, 0.375, 0.6562, 0.375, 0.6562, 0.3125, 0.6875, 0.25, 0.6875, 0.3125, 0.6562, 0.3125, 0.6562, 0.25, 0.6875, 0.1875, 0.6875, 0.25, 0.6562, 0.25, 0.6562, 0.1875, 0.6875, 0.125, 0.6875, 0.1875, 0.6562, 0.1875, 0.6562, 0.125, 0.6875, 0.5625, 0.6875, 0.625, 0.6562, 0.625, 0.6562, 0.5625, 0.6875, 0.0625, 0.6875, 0.125, 0.6562, 0.125, 0.6562, 0.0625, 0.6875, 0.5, 0.6875, 0.5625, 0.6562, 0.5625, 0.6562, 0.5, 0.6562, 0.1875, 0.6562, 0.25, 0.625, 0.25, 0.625, 0.1875, 0.6562, 0.125, 0.6562, 0.1875, 0.625, 0.1875, 0.625, 0.125, 0.6562, 0.5625, 0.6562, 0.625, 0.625, 0.625, 0.625, 0.5625, 0.6562, 0.0625, 0.6562, 0.125, 0.625, 0.125, 0.625, 0.0625, 0.6562, 0.5, 0.6562, 0.5625, 0.625, 0.5625, 0.625, 0.5, 0.6406, 0.0, 0.6562, 0.0625, 0.625, 0.0625, 0.6562, 0.4375, 0.6562, 0.5, 0.625, 0.5, 0.625, 0.4375, 0.6562, 0.375, 0.6562, 0.4375, 0.625, 0.4375, 0.625, 0.375, 0.6562, 0.3125, 0.6562, 0.375, 0.625, 0.375, 0.625, 0.3125, 0.6562, 0.25, 0.6562, 0.3125, 0.625, 0.3125, 0.625, 0.25, 0.625, 0.375, 0.625, 0.4375, 0.5937, 0.4375, 0.5938, 0.375, 0.625, 0.3125, 0.625, 0.375, 0.5938, 0.375, 0.5937, 0.3125, 0.625, 0.25, 0.625, 0.3125, 0.5937, 0.3125, 0.5937, 0.25, 0.625, 0.1875, 0.625, 0.25, 0.5937, 0.25, 0.5937, 0.1875, 0.625, 0.125, 0.625, 0.1875, 0.5937, 0.1875, 0.5937, 0.125, 0.625, 0.5625, 0.625, 0.625, 0.5937, 0.625, 0.5937, 0.5625, 0.625, 0.0625, 0.625, 0.125, 0.5937, 0.125, 0.5937, 0.0625, 0.625, 0.5, 0.625, 0.5625, 0.5937, 0.5625, 0.5937, 0.5, 0.6094, 0.0, 0.625, 0.0625, 0.5937, 0.0625, 0.625, 0.4375, 0.625, 0.5, 0.5937, 0.5, 0.5937, 0.4375, 0.5937, 0.125, 0.5937, 0.1875, 0.5625, 0.1875, 0.5625, 0.125, 0.5937, 0.5625, 0.5937, 0.625, 0.5625, 0.625, 0.5625, 0.5625, 0.5937, 0.0625, 0.5937, 0.125, 0.5625, 0.125, 0.5625, 0.0625, 0.5937, 0.5, 0.5937, 0.5625, 0.5625, 0.5625, 0.5625, 0.5, 0.5781, 0.0, 0.5937, 0.0625, 0.5625, 0.0625, 0.5937, 0.4375, 0.5937, 0.5, 0.5625, 0.5, 0.5625, 0.4375, 0.5938, 0.375, 0.5937, 0.4375, 0.5625, 0.4375, 0.5625, 0.375, 0.5937, 0.3125, 0.5938, 0.375, 0.5625, 0.375, 0.5625, 0.3125, 0.5937, 0.25, 0.5937, 0.3125, 0.5625, 0.3125, 0.5625, 0.25, 0.5937, 0.1875, 0.5937, 0.25, 0.5625, 0.25, 0.5625, 0.1875, 0.5625, 0.375, 0.5625, 0.4375, 0.5312, 0.4375, 0.5312, 0.375, 0.5625, 0.3125, 0.5625, 0.375, 0.5312, 0.375, 0.5312, 0.3125, 0.5625, 0.25, 0.5625, 0.3125, 0.5312, 0.3125, 0.5312, 0.25, 0.5625, 0.1875, 0.5625, 0.25, 0.5312, 0.25, 0.5312, 0.1875, 0.5625, 0.125, 0.5625, 0.1875, 0.5312, 0.1875, 0.5312, 0.125, 0.5625, 0.5625, 0.5625, 0.625, 0.5312, 0.625, 0.5312, 0.5625, 0.5625, 0.0625, 0.5625, 0.125, 0.5312, 0.125, 0.5312, 0.0625, 0.5625, 0.5, 0.5625, 0.5625, 0.5312, 0.5625, 0.5312, 0.5, 0.5469, 0.0, 0.5625, 0.0625, 0.5312, 0.0625, 0.5625, 0.4375, 0.5625, 0.5, 0.5312, 0.5, 0.5312, 0.4375, 0.5312, 0.125, 0.5312, 0.1875, 0.5, 0.1875, 0.5, 0.125, 0.5312, 0.5625, 0.5312, 0.625, 0.5, 0.625, 0.5, 0.5625, 0.5312, 0.0625, 0.5312, 0.125, 0.5, 0.125, 0.5, 0.0625, 0.5312, 0.5, 0.5312, 0.5625, 0.5, 0.5625, 0.5, 0.5, 0.5156, 0.0, 0.5312, 0.0625, 0.5, 0.0625, 0.5312, 0.4375, 0.5312, 0.5, 0.5, 0.5, 0.5, 0.4375, 0.5312, 0.375, 0.5312, 0.4375, 0.5, 0.4375, 0.5, 0.375, 0.5312, 0.3125, 0.5312, 0.375, 0.5, 0.375, 0.5, 0.3125, 0.5312, 0.25, 0.5312, 0.3125, 0.5, 0.3125, 0.5, 0.25, 0.5312, 0.1875, 0.5312, 0.25, 0.5, 0.25, 0.5, 0.1875, 0.5, 0.3125, 0.5, 0.375, 0.4687, 0.375, 0.4687, 0.3125, 0.5, 0.25, 0.5, 0.3125, 0.4687, 0.3125, 0.4687, 0.25, 0.5, 0.1875, 0.5, 0.25, 0.4687, 0.25, 0.4687, 0.1875, 0.5, 0.125, 0.5, 0.1875, 0.4687, 0.1875, 0.4687, 0.125, 0.5, 0.5625, 0.5, 0.625, 0.4687, 0.625, 0.4687, 0.5625, 0.5, 0.0625, 0.5, 0.125, 0.4687, 0.125, 0.4687, 0.0625, 0.5, 0.5, 0.5, 0.5625, 0.4687, 0.5625, 0.4687, 0.5, 0.4844, 0.0, 0.5, 0.0625, 0.4687, 0.0625, 0.5, 0.4375, 0.5, 0.5, 0.4687, 0.5, 0.4687, 0.4375, 0.5, 0.375, 0.5, 0.4375, 0.4687, 0.4375, 0.4687, 0.375, 0.4687, 0.5625, 0.4687, 0.625, 0.4375, 0.625, 0.4375, 0.5625, 0.4687, 0.0625, 0.4687, 0.125, 0.4375, 0.125, 0.4375, 0.0625, 0.4687, 0.5, 0.4687, 0.5625, 0.4375, 0.5625, 0.4375, 0.5, 0.4531, 0.0, 0.4687, 0.0625, 0.4375, 0.0625, 0.4687, 0.4375, 0.4687, 0.5, 0.4375, 0.5, 0.4375, 0.4375, 0.4687, 0.375, 0.4687, 0.4375, 0.4375, 0.4375, 0.4375, 0.375, 0.4687, 0.3125, 0.4687, 0.375, 0.4375, 0.375, 0.4375, 0.3125, 0.4687, 0.25, 0.4687, 0.3125, 0.4375, 0.3125, 0.4375, 0.25, 0.4687, 0.1875, 0.4687, 0.25, 0.4375, 0.25, 0.4375, 0.1875, 0.4687, 0.125, 0.4687, 0.1875, 0.4375, 0.1875, 0.4375, 0.125, 0.4375, 0.3125, 0.4375, 0.375, 0.4062, 0.375, 0.4062, 0.3125, 0.4375, 0.25, 0.4375, 0.3125, 0.4062, 0.3125, 0.4062, 0.25, 0.4375, 0.1875, 0.4375, 0.25, 0.4062, 0.25, 0.4062, 0.1875, 0.4375, 0.125, 0.4375, 0.1875, 0.4062, 0.1875, 0.4062, 0.125, 0.4375, 0.5625, 0.4375, 0.625, 0.4062, 0.625, 0.4062, 0.5625, 0.4375, 0.0625, 0.4375, 0.125, 0.4062, 0.125, 0.4062, 0.0625, 0.4375, 0.5, 0.4375, 0.5625, 0.4062, 0.5625, 0.4062, 0.5, 0.4219, 0.0, 0.4375, 0.0625, 0.4062, 0.0625, 0.4375, 0.4375, 0.4375, 0.5, 0.4062, 0.5, 0.4062, 0.4375, 0.4375, 0.375, 0.4375, 0.4375, 0.4062, 0.4375, 0.4062, 0.375, 0.4062, 0.0625, 0.4062, 0.125, 0.375, 0.125, 0.375, 0.0625, 0.4062, 0.5, 0.4062, 0.5625, 0.375, 0.5625, 0.375, 0.5, 0.3906, 0.0, 0.4062, 0.0625, 0.375, 0.0625, 0.4062, 0.4375, 0.4062, 0.5, 0.375, 0.5, 0.375, 0.4375, 0.4062, 0.375, 0.4062, 0.4375, 0.375, 0.4375, 0.375, 0.375, 0.4062, 0.3125, 0.4062, 0.375, 0.375, 0.375, 0.375, 0.3125, 0.4062, 0.25, 0.4062, 0.3125, 0.375, 0.3125, 0.375, 0.25, 0.4062, 0.1875, 0.4062, 0.25, 0.375, 0.25, 0.375, 0.1875, 0.4062, 0.125, 0.4062, 0.1875, 0.375, 0.1875, 0.375, 0.125, 0.4062, 0.5625, 0.4062, 0.625, 0.375, 0.625, 0.375, 0.5625, 0.375, 0.25, 0.375, 0.3125, 0.3437, 0.3125, 0.3437, 0.25, 0.375, 0.1875, 0.375, 0.25, 0.3437, 0.25, 0.3437, 0.1875, 0.375, 0.125, 0.375, 0.1875, 0.3437, 0.1875, 0.3437, 0.125, 0.375, 0.5625, 0.375, 0.625, 0.3437, 0.625, 0.3437, 0.5625, 0.375, 0.0625, 0.375, 0.125, 0.3437, 0.125, 0.3437, 0.0625, 0.375, 0.5, 0.375, 0.5625, 0.3437, 0.5625, 0.3437, 0.5, 0.3594, 0.0, 0.375, 0.0625, 0.3437, 0.0625, 0.375, 0.4375, 0.375, 0.5, 0.3437, 0.5, 0.3437, 0.4375, 0.375, 0.375, 0.375, 0.4375, 0.3437, 0.4375, 0.3437, 0.375, 0.375, 0.3125, 0.375, 0.375, 0.3437, 0.375, 0.3437, 0.3125, 0.3281, 0.0, 0.3437, 0.0625, 0.3125, 0.0625, 0.3437, 0.4375, 0.3437, 0.5, 0.3125, 0.5, 0.3125, 0.4375, 0.3437, 0.375, 0.3437, 0.4375, 0.3125, 0.4375, 0.3125, 0.375, 0.3437, 0.3125, 0.3437, 0.375, 0.3125, 0.375, 0.3125, 0.3125, 0.3437, 0.25, 0.3437, 0.3125, 0.3125, 0.3125, 0.3125, 0.25, 0.3437, 0.1875, 0.3437, 0.25, 0.3125, 0.25, 0.3125, 0.1875, 0.3437, 0.125, 0.3437, 0.1875, 0.3125, 0.1875, 0.3125, 0.125, 0.3437, 0.5625, 0.3437, 0.625, 0.3125, 0.625, 0.3125, 0.5625, 0.3437, 0.0625, 0.3437, 0.125, 0.3125, 0.125, 0.3125, 0.0625, 0.3437, 0.5, 0.3437, 0.5625, 0.3125, 0.5625, 0.3125, 0.5, 0.3125, 0.1875, 0.3125, 0.25, 0.2812, 0.25, 0.2812, 0.1875, 0.3125, 0.125, 0.3125, 0.1875, 0.2812, 0.1875, 0.2812, 0.125, 0.3125, 0.5625, 0.3125, 0.625, 0.2812, 0.625, 0.2812, 0.5625, 0.3125, 0.0625, 0.3125, 0.125, 0.2812, 0.125, 0.2812, 0.0625, 0.3125, 0.5, 0.3125, 0.5625, 0.2812, 0.5625, 0.2812, 0.5, 0.2969, 0.0, 0.3125, 0.0625, 0.2812, 0.0625, 0.3125, 0.4375, 0.3125, 0.5, 0.2812, 0.5, 0.2812, 0.4375, 0.3125, 0.375, 0.3125, 0.4375, 0.2812, 0.4375, 0.2812, 0.375, 0.3125, 0.3125, 0.3125, 0.375, 0.2812, 0.375, 0.2812, 0.3125, 0.3125, 0.25, 0.3125, 0.3125, 0.2812, 0.3125, 0.2812, 0.25, 0.2812, 0.4375, 0.2812, 0.5, 0.25, 0.5, 0.25, 0.4375, 0.2812, 0.375, 0.2812, 0.4375, 0.25, 0.4375, 0.25, 0.375, 0.2812, 0.3125, 0.2812, 0.375, 0.25, 0.375, 0.25, 0.3125, 0.2812, 0.25, 0.2812, 0.3125, 0.25, 0.3125, 0.25, 0.25, 0.2812, 0.1875, 0.2812, 0.25, 0.25, 0.25, 0.25, 0.1875, 0.2812, 0.125, 0.2812, 0.1875, 0.25, 0.1875, 0.25, 0.125, 0.2812, 0.5625, 0.2812, 0.625, 0.25, 0.625, 0.25, 0.5625, 0.2812, 0.0625, 0.2812, 0.125, 0.25, 0.125, 0.25, 0.0625, 0.2812, 0.5, 0.2812, 0.5625, 0.25, 0.5625, 0.25, 0.5, 0.2656, 0.0, 0.2812, 0.0625, 0.25, 0.0625, 0.25, 0.1875, 0.25, 0.25, 0.2187, 0.25, 0.2188, 0.1875, 0.25, 0.125, 0.25, 0.1875, 0.2188, 0.1875, 0.2188, 0.125, 0.25, 0.5625, 0.25, 0.625, 0.2188, 0.625, 0.2187, 0.5625, 0.25, 0.0625, 0.25, 0.125, 0.2188, 0.125, 0.2188, 0.0625, 0.25, 0.5, 0.25, 0.5625, 0.2187, 0.5625, 0.2187, 0.5, 0.2344, 0.0, 0.25, 0.0625, 0.2188, 0.0625, 0.25, 0.4375, 0.25, 0.5, 0.2187, 0.5, 0.2187, 0.4375, 0.25, 0.375, 0.25, 0.4375, 0.2187, 0.4375, 0.2188, 0.375, 0.25, 0.3125, 0.25, 0.375, 0.2188, 0.375, 0.2187, 0.3125, 0.25, 0.25, 0.25, 0.3125, 0.2187, 0.3125, 0.2187, 0.25, 0.2188, 0.375, 0.2187, 0.4375, 0.1875, 0.4375, 0.1875, 0.375, 0.2187, 0.3125, 0.2188, 0.375, 0.1875, 0.375, 0.1875, 0.3125, 0.2187, 0.25, 0.2187, 0.3125, 0.1875, 0.3125, 0.1875, 0.25, 0.2188, 0.1875, 0.2187, 0.25, 0.1875, 0.25, 0.1875, 0.1875, 0.2188, 0.125, 0.2188, 0.1875, 0.1875, 0.1875, 0.1875, 0.125, 0.2187, 0.5625, 0.2188, 0.625, 0.1875, 0.625, 0.1875, 0.5625, 0.2188, 0.0625, 0.2188, 0.125, 0.1875, 0.125, 0.1875, 0.0625, 0.2187, 0.5, 0.2187, 0.5625, 0.1875, 0.5625, 0.1875, 0.5, 0.2031, 0.0, 0.2188, 0.0625, 0.1875, 0.0625, 0.2187, 0.4375, 0.2187, 0.5, 0.1875, 0.5, 0.1875, 0.4375, 0.1875, 0.125, 0.1875, 0.1875, 0.1563, 0.1875, 0.1563, 0.125, 0.1875, 0.5625, 0.1875, 0.625, 0.1563, 0.625, 0.1562, 0.5625, 0.1875, 0.0625, 0.1875, 0.125, 0.1563, 0.125, 0.1563, 0.0625, 0.1875, 0.5, 0.1875, 0.5625, 0.1562, 0.5625, 0.1562, 0.5, 0.1719, 0.0, 0.1875, 0.0625, 0.1563, 0.0625, 0.1875, 0.4375, 0.1875, 0.5, 0.1562, 0.5, 0.1562, 0.4375, 0.1875, 0.375, 0.1875, 0.4375, 0.1562, 0.4375, 0.1563, 0.375, 0.1875, 0.3125, 0.1875, 0.375, 0.1563, 0.375, 0.1562, 0.3125, 0.1875, 0.25, 0.1875, 0.3125, 0.1562, 0.3125, 0.1563, 0.25, 0.1875, 0.1875, 0.1875, 0.25, 0.1563, 0.25, 0.1563, 0.1875, 0.1563, 0.375, 0.1562, 0.4375, 0.125, 0.4375, 0.125, 0.375, 0.1562, 0.3125, 0.1563, 0.375, 0.125, 0.375, 0.125, 0.3125, 0.1563, 0.25, 0.1562, 0.3125, 0.125, 0.3125, 0.125, 0.25, 0.1563, 0.1875, 0.1563, 0.25, 0.125, 0.25, 0.125, 0.1875, 0.1563, 0.125, 0.1563, 0.1875, 0.125, 0.1875, 0.125, 0.125, 0.1562, 0.5625, 0.1563, 0.625, 0.125, 0.625, 0.125, 0.5625, 0.1563, 0.0625, 0.1563, 0.125, 0.125, 0.125, 0.125, 0.0625, 0.1562, 0.5, 0.1562, 0.5625, 0.125, 0.5625, 0.125, 0.5, 0.1406, 0.0, 0.1563, 0.0625, 0.125, 0.0625, 0.1562, 0.4375, 0.1562, 0.5, 0.125, 0.5, 0.125, 0.4375, 0.125, 0.125, 0.125, 0.1875, 0.09375, 0.1875, 0.09375, 0.125, 0.125, 0.5625, 0.125, 0.625, 0.09375, 0.625, 0.09375, 0.5625, 0.125, 0.0625, 0.125, 0.125, 0.09375, 0.125, 0.09375, 0.0625, 0.125, 0.5, 0.125, 0.5625, 0.09375, 0.5625, 0.09375, 0.5, 0.1094, 0.0, 0.125, 0.0625, 0.09375, 0.0625, 0.125, 0.4375, 0.125, 0.5, 0.09375, 0.5, 0.09375, 0.4375, 0.125, 0.375, 0.125, 0.4375, 0.09375, 0.4375, 0.09375, 0.375, 0.125, 0.3125, 0.125, 0.375, 0.09375, 0.375, 0.09375, 0.3125, 0.125, 0.25, 0.125, 0.3125, 0.09375, 0.3125, 0.09375, 0.25, 0.125, 0.1875, 0.125, 0.25, 0.09375, 0.25, 0.09375, 0.1875, 0.09375, 0.3125, 0.09375, 0.375, 0.0625, 0.375, 0.0625, 0.3125, 0.09375, 0.25, 0.09375, 0.3125, 0.0625, 0.3125, 0.0625, 0.25, 0.09375, 0.1875, 0.09375, 0.25, 0.0625, 0.25, 0.0625, 0.1875, 0.09375, 0.125, 0.09375, 0.1875, 0.0625, 0.1875, 0.0625, 0.125, 0.09375, 0.5625, 0.09375, 0.625, 0.0625, 0.625, 0.0625, 0.5625, 0.09375, 0.0625, 0.09375, 0.125, 0.0625, 0.125, 0.0625, 0.0625, 0.09375, 0.5, 0.09375, 0.5625, 0.0625, 0.5625, 0.0625, 0.5, 0.07813, 0.0, 0.09375, 0.0625, 0.0625, 0.0625, 0.09375, 0.4375, 0.09375, 0.5, 0.0625, 0.5, 0.0625, 0.4375, 0.09375, 0.375, 0.09375, 0.4375, 0.0625, 0.4375, 0.0625, 0.375, 0.0625, 0.0625, 0.0625, 0.125, 0.03125, 0.125, 0.03125, 0.0625, 0.0625, 0.5, 0.0625, 0.5625, 0.03125, 0.5625, 0.03125, 0.5, 0.04688, 0.0, 0.0625, 0.0625, 0.03125, 0.0625, 0.0625, 0.4375, 0.0625, 0.5, 0.03125, 0.5, 0.03125, 0.4375, 0.0625, 0.375, 0.0625, 0.4375, 0.03125, 0.4375, 0.03125, 0.375, 0.0625, 0.3125, 0.0625, 0.375, 0.03125, 0.375, 0.03125, 0.3125, 0.0625, 0.25, 0.0625, 0.3125, 0.03125, 0.3125, 0.03125, 0.25, 0.0625, 0.1875, 0.0625, 0.25, 0.03125, 0.25, 0.03125, 0.1875, 0.0625, 0.125, 0.0625, 0.1875, 0.03125, 0.1875, 0.03125, 0.125, 0.0625, 0.5625, 0.0625, 0.625, 0.03125, 0.625, 0.03125, 0.5625, 0.03125, 0.25, 0.03125, 0.3125, 0.0, 0.3125, 0.0, 0.25, 0.03125, 0.1875, 0.03125, 0.25, 0.0, 0.25, 5.96e-08, 0.1875, 0.03125, 0.125, 0.03125, 0.1875, 5.96e-08, 0.1875, 8.941e-08, 0.125, 0.03125, 0.5625, 0.03125, 0.625, 5.96e-08, 0.625, 0.0, 0.5625, 0.03125, 0.0625, 0.03125, 0.125, 8.941e-08, 0.125, 2.384e-07, 0.0625, 0.03125, 0.5, 0.03125, 0.5625, 0.0, 0.5625, 0.0, 0.5, 0.01563, 0.0, 0.03125, 0.0625, 2.384e-07, 0.0625, 0.03125, 0.4375, 0.03125, 0.5, 0.0, 0.5, 0.0, 0.4375, 0.03125, 0.375, 0.03125, 0.4375, 0.0, 0.4375, 5.96e-08, 0.375, 0.03125, 0.3125, 0.03125, 0.375, 5.96e-08, 0.375, 0.0, 0.3125, 1.0, 0.5, 1.0, 0.5625, 0.9688, 0.5625, 0.9688, 0.5, 0.9844, 0.0, 1.0, 0.0625, 0.9688, 0.0625, 1.0, 0.4375, 1.0, 0.5, 0.9688, 0.5, 0.9688, 0.4375, 1.0, 0.375, 1.0, 0.4375, 0.9688, 0.4375, 0.9688, 0.375, 1.0, 0.3125, 1.0, 0.375, 0.9688, 0.375, 0.9688, 0.3125, 1.0, 0.25, 1.0, 0.3125, 0.9688, 0.3125, 0.9688, 0.25, 1.0, 0.1875, 1.0, 0.25, 0.9688, 0.25, 0.9688, 0.1875, 1.0, 0.125, 1.0, 0.1875, 0.9688, 0.1875, 0.9688, 0.125, 1.0, 0.5625, 1.0, 0.625, 0.9688, 0.625, 0.9688, 0.5625, 1.0, 0.0625, 1.0, 0.125, 0.9688, 0.125, 0.9688, 0.0625, 0.9688, 0.25, 0.9688, 0.3125, 0.9375, 0.3125, 0.9375, 0.25, 0.9688, 0.1875, 0.9688, 0.25, 0.9375, 0.25, 0.9375, 0.1875, 0.9688, 0.125, 0.9688, 0.1875, 0.9375, 0.1875, 0.9375, 0.125, 0.9688, 0.5625, 0.9688, 0.625, 0.9375, 0.625, 0.9375, 0.5625, 0.9688, 0.0625, 0.9688, 0.125, 0.9375, 0.125, 0.9375, 0.0625, 0.9688, 0.5, 0.9688, 0.5625, 0.9375, 0.5625, 0.9375, 0.5, 0.9531, 0.0, 0.9688, 0.0625, 0.9375, 0.0625, 0.9688, 0.4375, 0.9688, 0.5, 0.9375, 0.5, 0.9375, 0.4375, 0.9688, 0.375, 0.9688, 0.4375, 0.9375, 0.4375, 0.9375, 0.375, 0.9688, 0.3125, 0.9688, 0.375, 0.9375, 0.375, 0.9375, 0.3125, 0.9219, 0.0, 0.9375, 0.0625, 0.9063, 0.0625, 0.9375, 0.4375, 0.9375, 0.5, 0.9062, 0.5, 0.9062, 0.4375, 0.9375, 0.375, 0.9375, 0.4375, 0.9062, 0.4375, 0.9062, 0.375, 0.9375, 0.3125, 0.9375, 0.375, 0.9062, 0.375, 0.9062, 0.3125, 0.9375, 0.25, 0.9375, 0.3125, 0.9062, 0.3125, 0.9062, 0.25, 0.9375, 0.1875, 0.9375, 0.25, 0.9062, 0.25, 0.9062, 0.1875, 0.9375, 0.125, 0.9375, 0.1875, 0.9062, 0.1875, 0.9063, 0.125, 0.9375, 0.5625, 0.9375, 0.625, 0.9062, 0.625, 0.9062, 0.5625, 0.9375, 0.0625, 0.9375, 0.125, 0.9063, 0.125, 0.9063, 0.0625, 0.9375, 0.5, 0.9375, 0.5625, 0.9062, 0.5625, 0.9062, 0.5, 0.9062, 0.1875, 0.9062, 0.25, 0.875, 0.25, 0.875, 0.1875, 0.9063, 0.125, 0.9062, 0.1875, 0.875, 0.1875, 0.875, 0.125, 0.9062, 0.5625, 0.9062, 0.625, 0.875, 0.625, 0.875, 0.5625, 0.9063, 0.0625, 0.9063, 0.125, 0.875, 0.125, 0.875, 0.0625, 0.9062, 0.5, 0.9062, 0.5625, 0.875, 0.5625, 0.875, 0.5, 0.8906, 0.0, 0.9063, 0.0625, 0.875, 0.0625, 0.9062, 0.4375, 0.9062, 0.5, 0.875, 0.5, 0.875, 0.4375, 0.9062, 0.375, 0.9062, 0.4375, 0.875, 0.4375, 0.875, 0.375, 0.9062, 0.3125, 0.9062, 0.375, 0.875, 0.375, 0.875, 0.3125, 0.9062, 0.25, 0.9062, 0.3125, 0.875, 0.3125, 0.875, 0.25, 0.875, 0.4375, 0.875, 0.5, 0.8438, 0.5, 0.8438, 0.4375, 0.875, 0.375, 0.875, 0.4375, 0.8438, 0.4375, 0.8438, 0.375, 0.875, 0.3125, 0.875, 0.375, 0.8438, 0.375, 0.8438, 0.3125, 0.875, 0.25, 0.875, 0.3125, 0.8438, 0.3125, 0.8438, 0.25, 0.875, 0.1875, 0.875, 0.25, 0.8438, 0.25, 0.8438, 0.1875, 0.875, 0.125, 0.875, 0.1875, 0.8438, 0.1875, 0.8438, 0.125, 0.875, 0.5625, 0.875, 0.625, 0.8438, 0.625, 0.8438, 0.5625, 0.875, 0.0625, 0.875, 0.125, 0.8438, 0.125, 0.8438, 0.0625, 0.875, 0.5, 0.875, 0.5625, 0.8438, 0.5625, 0.8438, 0.5, 0.8594, 0.0, 0.875, 0.0625, 0.8438, 0.0625, 0.8438, 0.1875, 0.8438, 0.25, 0.8125, 0.25, 0.8125, 0.1875, 0.8438, 0.125, 0.8438, 0.1875, 0.8125, 0.1875, 0.8125, 0.125, 0.8438, 0.5625, 0.8438, 0.625, 0.8125, 0.625, 0.8125, 0.5625, 0.8438, 0.0625, 0.8438, 0.125, 0.8125, 0.125, 0.8125, 0.0625, 0.8438, 0.5, 0.8438, 0.5625, 0.8125, 0.5625, 0.8125, 0.5, 0.8281, 0.0, 0.8438, 0.0625, 0.8125, 0.0625, 0.8438, 0.4375, 0.8438, 0.5, 0.8125, 0.5, 0.8125, 0.4375, 0.8438, 0.375, 0.8438, 0.4375, 0.8125, 0.4375, 0.8125, 0.375, 0.8438, 0.3125, 0.8438, 0.375, 0.8125, 0.375, 0.8125, 0.3125, 0.8438, 0.25, 0.8438, 0.3125, 0.8125, 0.3125, 0.8125, 0.25, 0.8125, 0.375, 0.8125, 0.4375, 0.7812, 0.4375, 0.7812, 0.375, 0.8125, 0.3125, 0.8125, 0.375, 0.7812, 0.375, 0.7812, 0.3125, 0.8125, 0.25, 0.8125, 0.3125, 0.7812, 0.3125, 0.7812, 0.25, 0.8125, 0.1875, 0.8125, 0.25, 0.7812, 0.25, 0.7812, 0.1875, 0.8125, 0.125, 0.8125, 0.1875, 0.7812, 0.1875, 0.7812, 0.125, 0.8125, 0.5625, 0.8125, 0.625, 0.7812, 0.625, 0.7812, 0.5625, 0.8125, 0.0625, 0.8125, 0.125, 0.7812, 0.125, 0.7812, 0.0625, 0.8125, 0.5, 0.8125, 0.5625, 0.7812, 0.5625, 0.7812, 0.5, 0.7969, 0.0, 0.8125, 0.0625, 0.7812, 0.0625, 0.8125, 0.4375, 0.8125, 0.5, 0.7812, 0.5, 0.7812, 0.4375, 0.7812, 0.125, 0.7812, 0.1875, 0.75, 0.1875, 0.75, 0.125, 0.7812, 0.5625, 0.7812, 0.625, 0.75, 0.625, 0.75, 0.5625, 0.7812, 0.0625, 0.7812, 0.125, 0.75, 0.125, 0.75, 0.0625, 0.7812, 0.5, 0.7812, 0.5625, 0.75, 0.5625, 0.75, 0.5, 0.7656, 0.0, 0.7812, 0.0625, 0.75, 0.0625, 0.7812, 0.4375, 0.7812, 0.5, 0.75, 0.5, 0.75, 0.4375, 0.7812, 0.375, 0.7812, 0.4375, 0.75, 0.4375, 0.75, 0.375, 0.7812, 0.3125, 0.7812, 0.375, 0.75, 0.375, 0.75, 0.3125, 0.7812, 0.25, 0.7812, 0.3125, 0.75, 0.3125, 0.75, 0.25, 0.7812, 0.1875, 0.7812, 0.25, 0.75, 0.25, 0.75, 0.1875, 0.75, 0.125, 0.7188, 0.125, 0.7188, 0.1875, 0.75, 0.1875, 0.75, 0.5625, 0.7188, 0.5625, 0.7188, 0.625, 0.75, 0.625, 0.75, 0.0625, 0.7187, 0.0625, 0.7188, 0.125, 0.75, 0.125, 0.75, 0.5, 0.7188, 0.5, 0.7188, 0.5625, 0.75, 0.5625, 0.7344, 0.0, 0.7187, 0.0625, 0.75, 0.0625, 0.75, 0.4375, 0.7188, 0.4375, 0.7188, 0.5, 0.75, 0.5, 0.75, 0.375, 0.7188, 0.375, 0.7188, 0.4375, 0.75, 0.4375, 0.75, 0.3125, 0.7188, 0.3125, 0.7188, 0.375, 0.75, 0.375, 0.75, 0.25, 0.7188, 0.25, 0.7188, 0.3125, 0.75, 0.3125, 0.75, 0.1875, 0.7188, 0.1875, 0.7188, 0.25, 0.75, 0.25, 0.7188, 0.25, 0.6875, 0.25, 0.6875, 0.3125, 0.7188, 0.3125, 0.7188, 0.1875, 0.6875, 0.1875, 0.6875, 0.25, 0.7188, 0.25, 0.7188, 0.125, 0.6875, 0.125, 0.6875, 0.1875, 0.7188, 0.1875, 0.7188, 0.5625, 0.6875, 0.5625, 0.6875, 0.625, 0.7188, 0.625, 0.7187, 0.0625, 0.6875, 0.0625, 0.6875, 0.125, 0.7188, 0.125, 0.7188, 0.5, 0.6875, 0.5, 0.6875, 0.5625, 0.7188, 0.5625, 0.7031, 0.0, 0.6875, 0.0625, 0.7187, 0.0625, 0.7188, 0.4375, 0.6875, 0.4375, 0.6875, 0.5, 0.7188, 0.5, 0.7188, 0.375, 0.6875, 0.375, 0.6875, 0.4375, 0.7188, 0.4375, 0.7188, 0.3125, 0.6875, 0.3125, 0.6875, 0.375, 0.7188, 0.375, 0.6719, 0.0, 0.6562, 0.0625, 0.6875, 0.0625, 0.6875, 0.4375, 0.6562, 0.4375, 0.6562, 0.5, 0.6875, 0.5, 0.6875, 0.375, 0.6562, 0.375, 0.6562, 0.4375, 0.6875, 0.4375, 0.6875, 0.3125, 0.6562, 0.3125, 0.6562, 0.375, 0.6875, 0.375, 0.6875, 0.25, 0.6562, 0.25, 0.6562, 0.3125, 0.6875, 0.3125, 0.6875, 0.1875, 0.6562, 0.1875, 0.6562, 0.25, 0.6875, 0.25, 0.6875, 0.125, 0.6562, 0.125, 0.6562, 0.1875, 0.6875, 0.1875, 0.6875, 0.5625, 0.6562, 0.5625, 0.6562, 0.625, 0.6875, 0.625, 0.6875, 0.0625, 0.6562, 0.0625, 0.6562, 0.125, 0.6875, 0.125, 0.6875, 0.5, 0.6562, 0.5, 0.6562, 0.5625, 0.6875, 0.5625, 0.6562, 0.1875, 0.625, 0.1875, 0.625, 0.25, 0.6562, 0.25, 0.6562, 0.125, 0.625, 0.125, 0.625, 0.1875, 0.6562, 0.1875, 0.6562, 0.5625, 0.625, 0.5625, 0.625, 0.625, 0.6562, 0.625, 0.6562, 0.0625, 0.625, 0.0625, 0.625, 0.125, 0.6562, 0.125, 0.6562, 0.5, 0.625, 0.5, 0.625, 0.5625, 0.6562, 0.5625, 0.6406, 0.0, 0.625, 0.0625, 0.6562, 0.0625, 0.6562, 0.4375, 0.625, 0.4375, 0.625, 0.5, 0.6562, 0.5, 0.6562, 0.375, 0.625, 0.375, 0.625, 0.4375, 0.6562, 0.4375, 0.6562, 0.3125, 0.625, 0.3125, 0.625, 0.375, 0.6562, 0.375, 0.6562, 0.25, 0.625, 0.25, 0.625, 0.3125, 0.6562, 0.3125, 0.625, 0.375, 0.5938, 0.375, 0.5937, 0.4375, 0.625, 0.4375, 0.625, 0.3125, 0.5937, 0.3125, 0.5938, 0.375, 0.625, 0.375, 0.625, 0.25, 0.5937, 0.25, 0.5937, 0.3125, 0.625, 0.3125, 0.625, 0.1875, 0.5937, 0.1875, 0.5937, 0.25, 0.625, 0.25, 0.625, 0.125, 0.5937, 0.125, 0.5937, 0.1875, 0.625, 0.1875, 0.625, 0.5625, 0.5937, 0.5625, 0.5937, 0.625, 0.625, 0.625, 0.625, 0.0625, 0.5937, 0.0625, 0.5937, 0.125, 0.625, 0.125, 0.625, 0.5, 0.5937, 0.5, 0.5937, 0.5625, 0.625, 0.5625, 0.6094, 0.0, 0.5937, 0.0625, 0.625, 0.0625, 0.625, 0.4375, 0.5937, 0.4375, 0.5937, 0.5, 0.625, 0.5, 0.5937, 0.125, 0.5625, 0.125, 0.5625, 0.1875, 0.5937, 0.1875, 0.5937, 0.5625, 0.5625, 0.5625, 0.5625, 0.625, 0.5937, 0.625, 0.5937, 0.0625, 0.5625, 0.0625, 0.5625, 0.125, 0.5937, 0.125, 0.5937, 0.5, 0.5625, 0.5, 0.5625, 0.5625, 0.5937, 0.5625, 0.5781, 0.0, 0.5625, 0.0625, 0.5937, 0.0625, 0.5937, 0.4375, 0.5625, 0.4375, 0.5625, 0.5, 0.5937, 0.5, 0.5938, 0.375, 0.5625, 0.375, 0.5625, 0.4375, 0.5937, 0.4375, 0.5937, 0.3125, 0.5625, 0.3125, 0.5625, 0.375, 0.5938, 0.375, 0.5937, 0.25, 0.5625, 0.25, 0.5625, 0.3125, 0.5937, 0.3125, 0.5937, 0.1875, 0.5625, 0.1875, 0.5625, 0.25, 0.5937, 0.25, 0.5625, 0.375, 0.5312, 0.375, 0.5312, 0.4375, 0.5625, 0.4375, 0.5625, 0.3125, 0.5312, 0.3125, 0.5312, 0.375, 0.5625, 0.375, 0.5625, 0.25, 0.5312, 0.25, 0.5312, 0.3125, 0.5625, 0.3125, 0.5625, 0.1875, 0.5312, 0.1875, 0.5312, 0.25, 0.5625, 0.25, 0.5625, 0.125, 0.5312, 0.125, 0.5312, 0.1875, 0.5625, 0.1875, 0.5625, 0.5625, 0.5312, 0.5625, 0.5312, 0.625, 0.5625, 0.625, 0.5625, 0.0625, 0.5312, 0.0625, 0.5312, 0.125, 0.5625, 0.125, 0.5625, 0.5, 0.5312, 0.5, 0.5312, 0.5625, 0.5625, 0.5625, 0.5469, 0.0, 0.5312, 0.0625, 0.5625, 0.0625, 0.5625, 0.4375, 0.5312, 0.4375, 0.5312, 0.5, 0.5625, 0.5, 0.5312, 0.125, 0.5, 0.125, 0.5, 0.1875, 0.5312, 0.1875, 0.5312, 0.5625, 0.5, 0.5625, 0.5, 0.625, 0.5312, 0.625, 0.5312, 0.0625, 0.5, 0.0625, 0.5, 0.125, 0.5312, 0.125, 0.5312, 0.5, 0.5, 0.5, 0.5, 0.5625, 0.5312, 0.5625, 0.5156, 0.0, 0.5, 0.0625, 0.5312, 0.0625, 0.5312, 0.4375, 0.5, 0.4375, 0.5, 0.5, 0.5312, 0.5, 0.5312, 0.375, 0.5, 0.375, 0.5, 0.4375, 0.5312, 0.4375, 0.5312, 0.3125, 0.5, 0.3125, 0.5, 0.375, 0.5312, 0.375, 0.5312, 0.25, 0.5, 0.25, 0.5, 0.3125, 0.5312, 0.3125, 0.5312, 0.1875, 0.5, 0.1875, 0.5, 0.25, 0.5312, 0.25, 0.5, 0.3125, 0.4687, 0.3125, 0.4687, 0.375, 0.5, 0.375, 0.5, 0.25, 0.4687, 0.25, 0.4687, 0.3125, 0.5, 0.3125, 0.5, 0.1875, 0.4687, 0.1875, 0.4687, 0.25, 0.5, 0.25, 0.5, 0.125, 0.4687, 0.125, 0.4687, 0.1875, 0.5, 0.1875, 0.5, 0.5625, 0.4687, 0.5625, 0.4687, 0.625, 0.5, 0.625, 0.5, 0.0625, 0.4687, 0.0625, 0.4687, 0.125, 0.5, 0.125, 0.5, 0.5, 0.4687, 0.5, 0.4687, 0.5625, 0.5, 0.5625, 0.4844, 0.0, 0.4687, 0.0625, 0.5, 0.0625, 0.5, 0.4375, 0.4687, 0.4375, 0.4687, 0.5, 0.5, 0.5, 0.5, 0.375, 0.4687, 0.375, 0.4687, 0.4375, 0.5, 0.4375, 0.4687, 0.5625, 0.4375, 0.5625, 0.4375, 0.625, 0.4687, 0.625, 0.4687, 0.0625, 0.4375, 0.0625, 0.4375, 0.125, 0.4687, 0.125, 0.4687, 0.5, 0.4375, 0.5, 0.4375, 0.5625, 0.4687, 0.5625, 0.4531, 0.0, 0.4375, 0.0625, 0.4687, 0.0625, 0.4687, 0.4375, 0.4375, 0.4375, 0.4375, 0.5, 0.4687, 0.5, 0.4687, 0.375, 0.4375, 0.375, 0.4375, 0.4375, 0.4687, 0.4375, 0.4687, 0.3125, 0.4375, 0.3125, 0.4375, 0.375, 0.4687, 0.375, 0.4687, 0.25, 0.4375, 0.25, 0.4375, 0.3125, 0.4687, 0.3125, 0.4687, 0.1875, 0.4375, 0.1875, 0.4375, 0.25, 0.4687, 0.25, 0.4687, 0.125, 0.4375, 0.125, 0.4375, 0.1875, 0.4687, 0.1875, 0.4375, 0.3125, 0.4062, 0.3125, 0.4062, 0.375, 0.4375, 0.375, 0.4375, 0.25, 0.4062, 0.25, 0.4062, 0.3125, 0.4375, 0.3125, 0.4375, 0.1875, 0.4062, 0.1875, 0.4062, 0.25, 0.4375, 0.25, 0.4375, 0.125, 0.4062, 0.125, 0.4062, 0.1875, 0.4375, 0.1875, 0.4375, 0.5625, 0.4062, 0.5625, 0.4062, 0.625, 0.4375, 0.625, 0.4375, 0.0625, 0.4062, 0.0625, 0.4062, 0.125, 0.4375, 0.125, 0.4375, 0.5, 0.4062, 0.5, 0.4062, 0.5625, 0.4375, 0.5625, 0.4219, 0.0, 0.4062, 0.0625, 0.4375, 0.0625, 0.4375, 0.4375, 0.4062, 0.4375, 0.4062, 0.5, 0.4375, 0.5, 0.4375, 0.375, 0.4062, 0.375, 0.4062, 0.4375, 0.4375, 0.4375, 0.4062, 0.0625, 0.375, 0.0625, 0.375, 0.125, 0.4062, 0.125, 0.4062, 0.5, 0.375, 0.5, 0.375, 0.5625, 0.4062, 0.5625, 0.3906, 0.0, 0.375, 0.0625, 0.4062, 0.0625, 0.4062, 0.4375, 0.375, 0.4375, 0.375, 0.5, 0.4062, 0.5, 0.4062, 0.375, 0.375, 0.375, 0.375, 0.4375, 0.4062, 0.4375, 0.4062, 0.3125, 0.375, 0.3125, 0.375, 0.375, 0.4062, 0.375, 0.4062, 0.25, 0.375, 0.25, 0.375, 0.3125, 0.4062, 0.3125, 0.4062, 0.1875, 0.375, 0.1875, 0.375, 0.25, 0.4062, 0.25, 0.4062, 0.125, 0.375, 0.125, 0.375, 0.1875, 0.4062, 0.1875, 0.4062, 0.5625, 0.375, 0.5625, 0.375, 0.625, 0.4062, 0.625, 0.375, 0.25, 0.3437, 0.25, 0.3437, 0.3125, 0.375, 0.3125, 0.375, 0.1875, 0.3437, 0.1875, 0.3437, 0.25, 0.375, 0.25, 0.375, 0.125, 0.3437, 0.125, 0.3437, 0.1875, 0.375, 0.1875, 0.375, 0.5625, 0.3437, 0.5625, 0.3437, 0.625, 0.375, 0.625, 0.375, 0.0625, 0.3437, 0.0625, 0.3437, 0.125, 0.375, 0.125, 0.375, 0.5, 0.3437, 0.5, 0.3437, 0.5625, 0.375, 0.5625, 0.3594, 0.0, 0.3437, 0.0625, 0.375, 0.0625, 0.375, 0.4375, 0.3437, 0.4375, 0.3437, 0.5, 0.375, 0.5, 0.375, 0.375, 0.3437, 0.375, 0.3437, 0.4375, 0.375, 0.4375, 0.375, 0.3125, 0.3437, 0.3125, 0.3437, 0.375, 0.375, 0.375, 0.3281, 0.0, 0.3125, 0.0625, 0.3437, 0.0625, 0.3437, 0.4375, 0.3125, 0.4375, 0.3125, 0.5, 0.3437, 0.5, 0.3437, 0.375, 0.3125, 0.375, 0.3125, 0.4375, 0.3437, 0.4375, 0.3437, 0.3125, 0.3125, 0.3125, 0.3125, 0.375, 0.3437, 0.375, 0.3437, 0.25, 0.3125, 0.25, 0.3125, 0.3125, 0.3437, 0.3125, 0.3437, 0.1875, 0.3125, 0.1875, 0.3125, 0.25, 0.3437, 0.25, 0.3437, 0.125, 0.3125, 0.125, 0.3125, 0.1875, 0.3437, 0.1875, 0.3437, 0.5625, 0.3125, 0.5625, 0.3125, 0.625, 0.3437, 0.625, 0.3437, 0.0625, 0.3125, 0.0625, 0.3125, 0.125, 0.3437, 0.125, 0.3437, 0.5, 0.3125, 0.5, 0.3125, 0.5625, 0.3437, 0.5625, 0.3125, 0.1875, 0.2812, 0.1875, 0.2812, 0.25, 0.3125, 0.25, 0.3125, 0.125, 0.2812, 0.125, 0.2812, 0.1875, 0.3125, 0.1875, 0.3125, 0.5625, 0.2812, 0.5625, 0.2812, 0.625, 0.3125, 0.625, 0.3125, 0.0625, 0.2812, 0.0625, 0.2812, 0.125, 0.3125, 0.125, 0.3125, 0.5, 0.2812, 0.5, 0.2812, 0.5625, 0.3125, 0.5625, 0.2969, 0.0, 0.2812, 0.0625, 0.3125, 0.0625, 0.3125, 0.4375, 0.2812, 0.4375, 0.2812, 0.5, 0.3125, 0.5, 0.3125, 0.375, 0.2812, 0.375, 0.2812, 0.4375, 0.3125, 0.4375, 0.3125, 0.3125, 0.2812, 0.3125, 0.2812, 0.375, 0.3125, 0.375, 0.3125, 0.25, 0.2812, 0.25, 0.2812, 0.3125, 0.3125, 0.3125, 0.2812, 0.4375, 0.25, 0.4375, 0.25, 0.5, 0.2812, 0.5, 0.2812, 0.375, 0.25, 0.375, 0.25, 0.4375, 0.2812, 0.4375, 0.2812, 0.3125, 0.25, 0.3125, 0.25, 0.375, 0.2812, 0.375, 0.2812, 0.25, 0.25, 0.25, 0.25, 0.3125, 0.2812, 0.3125, 0.2812, 0.1875, 0.25, 0.1875, 0.25, 0.25, 0.2812, 0.25, 0.2812, 0.125, 0.25, 0.125, 0.25, 0.1875, 0.2812, 0.1875, 0.2812, 0.5625, 0.25, 0.5625, 0.25, 0.625, 0.2812, 0.625, 0.2812, 0.0625, 0.25, 0.0625, 0.25, 0.125, 0.2812, 0.125, 0.2812, 0.5, 0.25, 0.5, 0.25, 0.5625, 0.2812, 0.5625, 0.2656, 0.0, 0.25, 0.0625, 0.2812, 0.0625, 0.25, 0.1875, 0.2188, 0.1875, 0.2187, 0.25, 0.25, 0.25, 0.25, 0.125, 0.2188, 0.125, 0.2188, 0.1875, 0.25, 0.1875, 0.25, 0.5625, 0.2187, 0.5625, 0.2188, 0.625, 0.25, 0.625, 0.25, 0.0625, 0.2188, 0.0625, 0.2188, 0.125, 0.25, 0.125, 0.25, 0.5, 0.2187, 0.5, 0.2187, 0.5625, 0.25, 0.5625, 0.2344, 0.0, 0.2188, 0.0625, 0.25, 0.0625, 0.25, 0.4375, 0.2187, 0.4375, 0.2187, 0.5, 0.25, 0.5, 0.25, 0.375, 0.2188, 0.375, 0.2187, 0.4375, 0.25, 0.4375, 0.25, 0.3125, 0.2187, 0.3125, 0.2188, 0.375, 0.25, 0.375, 0.25, 0.25, 0.2187, 0.25, 0.2187, 0.3125, 0.25, 0.3125, 0.2188, 0.375, 0.1875, 0.375, 0.1875, 0.4375, 0.2187, 0.4375, 0.2187, 0.3125, 0.1875, 0.3125, 0.1875, 0.375, 0.2188, 0.375, 0.2187, 0.25, 0.1875, 0.25, 0.1875, 0.3125, 0.2187, 0.3125, 0.2188, 0.1875, 0.1875, 0.1875, 0.1875, 0.25, 0.2187, 0.25, 0.2188, 0.125, 0.1875, 0.125, 0.1875, 0.1875, 0.2188, 0.1875, 0.2187, 0.5625, 0.1875, 0.5625, 0.1875, 0.625, 0.2188, 0.625, 0.2188, 0.0625, 0.1875, 0.0625, 0.1875, 0.125, 0.2188, 0.125, 0.2187, 0.5, 0.1875, 0.5, 0.1875, 0.5625, 0.2187, 0.5625, 0.2031, 0.0, 0.1875, 0.0625, 0.2188, 0.0625, 0.2187, 0.4375, 0.1875, 0.4375, 0.1875, 0.5, 0.2187, 0.5, 0.1875, 0.125, 0.1563, 0.125, 0.1563, 0.1875, 0.1875, 0.1875, 0.1875, 0.5625, 0.1562, 0.5625, 0.1563, 0.625, 0.1875, 0.625, 0.1875, 0.0625, 0.1563, 0.0625, 0.1563, 0.125, 0.1875, 0.125, 0.1875, 0.5, 0.1562, 0.5, 0.1562, 0.5625, 0.1875, 0.5625, 0.1719, 0.0, 0.1563, 0.0625, 0.1875, 0.0625, 0.1875, 0.4375, 0.1562, 0.4375, 0.1562, 0.5, 0.1875, 0.5, 0.1875, 0.375, 0.1563, 0.375, 0.1562, 0.4375, 0.1875, 0.4375, 0.1875, 0.3125, 0.1562, 0.3125, 0.1563, 0.375, 0.1875, 0.375, 0.1875, 0.25, 0.1563, 0.25, 0.1562, 0.3125, 0.1875, 0.3125, 0.1875, 0.1875, 0.1563, 0.1875, 0.1563, 0.25, 0.1875, 0.25, 0.1563, 0.375, 0.125, 0.375, 0.125, 0.4375, 0.1562, 0.4375, 0.1562, 0.3125, 0.125, 0.3125, 0.125, 0.375, 0.1563, 0.375, 0.1563, 0.25, 0.125, 0.25, 0.125, 0.3125, 0.1562, 0.3125, 0.1563, 0.1875, 0.125, 0.1875, 0.125, 0.25, 0.1563, 0.25, 0.1563, 0.125, 0.125, 0.125, 0.125, 0.1875, 0.1563, 0.1875, 0.1562, 0.5625, 0.125, 0.5625, 0.125, 0.625, 0.1563, 0.625, 0.1563, 0.0625, 0.125, 0.0625, 0.125, 0.125, 0.1563, 0.125, 0.1562, 0.5, 0.125, 0.5, 0.125, 0.5625, 0.1562, 0.5625, 0.1406, 0.0, 0.125, 0.0625, 0.1563, 0.0625, 0.1562, 0.4375, 0.125, 0.4375, 0.125, 0.5, 0.1562, 0.5, 0.125, 0.125, 0.09375, 0.125, 0.09375, 0.1875, 0.125, 0.1875, 0.125, 0.5625, 0.09375, 0.5625, 0.09375, 0.625, 0.125, 0.625, 0.125, 0.0625, 0.09375, 0.0625, 0.09375, 0.125, 0.125, 0.125, 0.125, 0.5, 0.09375, 0.5, 0.09375, 0.5625, 0.125, 0.5625, 0.1094, 0.0, 0.09375, 0.0625, 0.125, 0.0625, 0.125, 0.4375, 0.09375, 0.4375, 0.09375, 0.5, 0.125, 0.5, 0.125, 0.375, 0.09375, 0.375, 0.09375, 0.4375, 0.125, 0.4375, 0.125, 0.3125, 0.09375, 0.3125, 0.09375, 0.375, 0.125, 0.375, 0.125, 0.25, 0.09375, 0.25, 0.09375, 0.3125, 0.125, 0.3125, 0.125, 0.1875, 0.09375, 0.1875, 0.09375, 0.25, 0.125, 0.25, 0.09375, 0.3125, 0.0625, 0.3125, 0.0625, 0.375, 0.09375, 0.375, 0.09375, 0.25, 0.0625, 0.25, 0.0625, 0.3125, 0.09375, 0.3125, 0.09375, 0.1875, 0.0625, 0.1875, 0.0625, 0.25, 0.09375, 0.25, 0.09375, 0.125, 0.0625, 0.125, 0.0625, 0.1875, 0.09375, 0.1875, 0.09375, 0.5625, 0.0625, 0.5625, 0.0625, 0.625, 0.09375, 0.625, 0.09375, 0.0625, 0.0625, 0.0625, 0.0625, 0.125, 0.09375, 0.125, 0.09375, 0.5, 0.0625, 0.5, 0.0625, 0.5625, 0.09375, 0.5625, 0.07813, 0.0, 0.0625, 0.0625, 0.09375, 0.0625, 0.09375, 0.4375, 0.0625, 0.4375, 0.0625, 0.5, 0.09375, 0.5, 0.09375, 0.375, 0.0625, 0.375, 0.0625, 0.4375, 0.09375, 0.4375, 0.0625, 0.0625, 0.03125, 0.0625, 0.03125, 0.125, 0.0625, 0.125, 0.0625, 0.5, 0.03125, 0.5, 0.03125, 0.5625, 0.0625, 0.5625, 0.04688, 0.0, 0.03125, 0.0625, 0.0625, 0.0625, 0.0625, 0.4375, 0.03125, 0.4375, 0.03125, 0.5, 0.0625, 0.5, 0.0625, 0.375, 0.03125, 0.375, 0.03125, 0.4375, 0.0625, 0.4375, 0.0625, 0.3125, 0.03125, 0.3125, 0.03125, 0.375, 0.0625, 0.375, 0.0625, 0.25, 0.03125, 0.25, 0.03125, 0.3125, 0.0625, 0.3125, 0.0625, 0.1875, 0.03125, 0.1875, 0.03125, 0.25, 0.0625, 0.25, 0.0625, 0.125, 0.03125, 0.125, 0.03125, 0.1875, 0.0625, 0.1875, 0.0625, 0.5625, 0.03125, 0.5625, 0.03125, 0.625, 0.0625, 0.625, 0.03125, 0.25, 0.0, 0.25, 0.0, 0.3125, 0.03125, 0.3125, 0.03125, 0.1875, 5.96e-08, 0.1875, 0.0, 0.25, 0.03125, 0.25, 0.03125, 0.125, 8.941e-08, 0.125, 5.96e-08, 0.1875, 0.03125, 0.1875, 0.03125, 0.5625, 0.0, 0.5625, 5.96e-08, 0.625, 0.03125, 0.625, 0.03125, 0.0625, 2.384e-07, 0.0625, 8.941e-08, 0.125, 0.03125, 0.125, 0.03125, 0.5, 0.0, 0.5, 0.0, 0.5625, 0.03125, 0.5625, 0.01563, 0.0, 2.384e-07, 0.0625, 0.03125, 0.0625, 0.03125, 0.4375, 0.0, 0.4375, 0.0, 0.5, 0.03125, 0.5, 0.03125, 0.375, 5.96e-08, 0.375, 0.0, 0.4375, 0.03125, 0.4375, 0.03125, 0.3125, 0.0, 0.3125, 5.96e-08, 0.375, 0.03125, 0.375, 1.0, 0.5, 0.9688, 0.5, 0.9688, 0.5625, 1.0, 0.5625, 0.9844, 0.0, 0.9688, 0.0625, 1.0, 0.0625, 1.0, 0.4375, 0.9688, 0.4375, 0.9688, 0.5, 1.0, 0.5, 1.0, 0.375, 0.9688, 0.375, 0.9688, 0.4375, 1.0, 0.4375, 1.0, 0.3125, 0.9688, 0.3125, 0.9688, 0.375, 1.0, 0.375, 1.0, 0.25, 0.9688, 0.25, 0.9688, 0.3125, 1.0, 0.3125, 1.0, 0.1875, 0.9688, 0.1875, 0.9688, 0.25, 1.0, 0.25, 1.0, 0.125, 0.9688, 0.125, 0.9688, 0.1875, 1.0, 0.1875, 1.0, 0.5625, 0.9688, 0.5625, 0.9688, 0.625, 1.0, 0.625, 1.0, 0.0625, 0.9688, 0.0625, 0.9688, 0.125, 1.0, 0.125, 0.9688, 0.25, 0.9375, 0.25, 0.9375, 0.3125, 0.9688, 0.3125, 0.9688, 0.1875, 0.9375, 0.1875, 0.9375, 0.25, 0.9688, 0.25, 0.9688, 0.125, 0.9375, 0.125, 0.9375, 0.1875, 0.9688, 0.1875, 0.9688, 0.5625, 0.9375, 0.5625, 0.9375, 0.625, 0.9688, 0.625, 0.9688, 0.0625, 0.9375, 0.0625, 0.9375, 0.125, 0.9688, 0.125, 0.9688, 0.5, 0.9375, 0.5, 0.9375, 0.5625, 0.9688, 0.5625, 0.9531, 0.0, 0.9375, 0.0625, 0.9688, 0.0625, 0.9688, 0.4375, 0.9375, 0.4375, 0.9375, 0.5, 0.9688, 0.5, 0.9688, 0.375, 0.9375, 0.375, 0.9375, 0.4375, 0.9688, 0.4375, 0.9688, 0.3125, 0.9375, 0.3125, 0.9375, 0.375, 0.9688, 0.375, 0.9219, 0.0, 0.9063, 0.0625, 0.9375, 0.0625, 0.9375, 0.4375, 0.9062, 0.4375, 0.9062, 0.5, 0.9375, 0.5, 0.9375, 0.375, 0.9062, 0.375, 0.9062, 0.4375, 0.9375, 0.4375, 0.9375, 0.3125, 0.9062, 0.3125, 0.9062, 0.375, 0.9375, 0.375, 0.9375, 0.25, 0.9062, 0.25, 0.9062, 0.3125, 0.9375, 0.3125, 0.9375, 0.1875, 0.9062, 0.1875, 0.9062, 0.25, 0.9375, 0.25, 0.9375, 0.125, 0.9063, 0.125, 0.9062, 0.1875, 0.9375, 0.1875, 0.9375, 0.5625, 0.9062, 0.5625, 0.9062, 0.625, 0.9375, 0.625, 0.9375, 0.0625, 0.9063, 0.0625, 0.9063, 0.125, 0.9375, 0.125, 0.9375, 0.5, 0.9062, 0.5, 0.9062, 0.5625, 0.9375, 0.5625, 0.9062, 0.1875, 0.875, 0.1875, 0.875, 0.25, 0.9062, 0.25, 0.9063, 0.125, 0.875, 0.125, 0.875, 0.1875, 0.9062, 0.1875, 0.9062, 0.5625, 0.875, 0.5625, 0.875, 0.625, 0.9062, 0.625, 0.9063, 0.0625, 0.875, 0.0625, 0.875, 0.125, 0.9063, 0.125, 0.9062, 0.5, 0.875, 0.5, 0.875, 0.5625, 0.9062, 0.5625, 0.8906, 0.0, 0.875, 0.0625, 0.9063, 0.0625, 0.9062, 0.4375, 0.875, 0.4375, 0.875, 0.5, 0.9062, 0.5, 0.9062, 0.375, 0.875, 0.375, 0.875, 0.4375, 0.9062, 0.4375, 0.9062, 0.3125, 0.875, 0.3125, 0.875, 0.375, 0.9062, 0.375, 0.9062, 0.25, 0.875, 0.25, 0.875, 0.3125, 0.9062, 0.3125, 0.875, 0.4375, 0.8438, 0.4375, 0.8438, 0.5, 0.875, 0.5, 0.875, 0.375, 0.8438, 0.375, 0.8438, 0.4375, 0.875, 0.4375, 0.875, 0.3125, 0.8438, 0.3125, 0.8438, 0.375, 0.875, 0.375, 0.875, 0.25, 0.8438, 0.25, 0.8438, 0.3125, 0.875, 0.3125, 0.875, 0.1875, 0.8438, 0.1875, 0.8438, 0.25, 0.875, 0.25, 0.875, 0.125, 0.8438, 0.125, 0.8438, 0.1875, 0.875, 0.1875, 0.875, 0.5625, 0.8438, 0.5625, 0.8438, 0.625, 0.875, 0.625, 0.875, 0.0625, 0.8438, 0.0625, 0.8438, 0.125, 0.875, 0.125, 0.875, 0.5, 0.8438, 0.5, 0.8438, 0.5625, 0.875, 0.5625, 0.8594, 0.0, 0.8438, 0.0625, 0.875, 0.0625, 0.8438, 0.1875, 0.8125, 0.1875, 0.8125, 0.25, 0.8438, 0.25, 0.8438, 0.125, 0.8125, 0.125, 0.8125, 0.1875, 0.8438, 0.1875, 0.8438, 0.5625, 0.8125, 0.5625, 0.8125, 0.625, 0.8438, 0.625, 0.8438, 0.0625, 0.8125, 0.0625, 0.8125, 0.125, 0.8438, 0.125, 0.8438, 0.5, 0.8125, 0.5, 0.8125, 0.5625, 0.8438, 0.5625, 0.8281, 0.0, 0.8125, 0.0625, 0.8438, 0.0625, 0.8438, 0.4375, 0.8125, 0.4375, 0.8125, 0.5, 0.8438, 0.5, 0.8438, 0.375, 0.8125, 0.375, 0.8125, 0.4375, 0.8438, 0.4375, 0.8438, 0.3125, 0.8125, 0.3125, 0.8125, 0.375, 0.8438, 0.375, 0.8438, 0.25, 0.8125, 0.25, 0.8125, 0.3125, 0.8438, 0.3125, 0.8125, 0.375, 0.7812, 0.375, 0.7812, 0.4375, 0.8125, 0.4375, 0.8125, 0.3125, 0.7812, 0.3125, 0.7812, 0.375, 0.8125, 0.375, 0.8125, 0.25, 0.7812, 0.25, 0.7812, 0.3125, 0.8125, 0.3125, 0.8125, 0.1875, 0.7812, 0.1875, 0.7812, 0.25, 0.8125, 0.25, 0.8125, 0.125, 0.7812, 0.125, 0.7812, 0.1875, 0.8125, 0.1875, 0.8125, 0.5625, 0.7812, 0.5625, 0.7812, 0.625, 0.8125, 0.625, 0.8125, 0.0625, 0.7812, 0.0625, 0.7812, 0.125, 0.8125, 0.125, 0.8125, 0.5, 0.7812, 0.5, 0.7812, 0.5625, 0.8125, 0.5625, 0.7969, 0.0, 0.7812, 0.0625, 0.8125, 0.0625, 0.8125, 0.4375, 0.7812, 0.4375, 0.7812, 0.5, 0.8125, 0.5, 0.7812, 0.125, 0.75, 0.125, 0.75, 0.1875, 0.7812, 0.1875, 0.7812, 0.5625, 0.75, 0.5625, 0.75, 0.625, 0.7812, 0.625, 0.7812, 0.0625, 0.75, 0.0625, 0.75, 0.125, 0.7812, 0.125, 0.7812, 0.5, 0.75, 0.5, 0.75, 0.5625, 0.7812, 0.5625, 0.7656, 0.0, 0.75, 0.0625, 0.7812, 0.0625, 0.7812, 0.4375, 0.75, 0.4375, 0.75, 0.5, 0.7812, 0.5, 0.7812, 0.375, 0.75, 0.375, 0.75, 0.4375, 0.7812, 0.4375, 0.7812, 0.3125, 0.75, 0.3125, 0.75, 0.375, 0.7812, 0.375, 0.7812, 0.25, 0.75, 0.25, 0.75, 0.3125, 0.7812, 0.3125, 0.7812, 0.1875, 0.75, 0.1875, 0.75, 0.25, 0.7812, 0.25, 0.7188, 0.625, 0.75, 0.625, 0.75, 0.625, 0.7188, 0.625, 0.6875, 0.625, 0.7188, 0.625, 0.7188, 0.625, 0.6875, 0.625, 0.6562, 0.625, 0.6875, 0.625, 0.6875, 0.625, 0.6562, 0.625, 0.625, 0.625, 0.6562, 0.625, 0.6562, 0.625, 0.625, 0.625, 0.5937, 0.625, 0.625, 0.625, 0.625, 0.625, 0.5937, 0.625, 0.5625, 0.625, 0.5937, 0.625, 0.5937, 0.625, 0.5625, 0.625, 0.5312, 0.625, 0.5625, 0.625, 0.5625, 0.625, 0.5312, 0.625, 0.5, 0.625, 0.5312, 0.625, 0.5312, 0.625, 0.5, 0.625, 0.4687, 0.625, 0.5, 0.625, 0.5, 0.625, 0.4687, 0.625, 0.4375, 0.625, 0.4687, 0.625, 0.4687, 0.625, 0.4375, 0.625, 0.4062, 0.625, 0.4375, 0.625, 0.4375, 0.625, 0.4062, 0.625, 0.375, 0.625, 0.4062, 0.625, 0.4062, 0.625, 0.375, 0.625, 0.3437, 0.625, 0.375, 0.625, 0.375, 0.625, 0.3437, 0.625, 0.3125, 0.625, 0.3437, 0.625, 0.3437, 0.625, 0.3125, 0.625, 0.2812, 0.625, 0.3125, 0.625, 0.3125, 0.625, 0.2812, 0.625, 0.25, 0.625, 0.2812, 0.625, 0.2812, 0.625, 0.25, 0.625, 0.2188, 0.625, 0.25, 0.625, 0.25, 0.625, 0.2188, 0.625, 0.1875, 0.625, 0.2188, 0.625, 0.2188, 0.625, 0.1875, 0.625, 0.1563, 0.625, 0.1875, 0.625, 0.1875, 0.625, 0.1563, 0.625, 0.125, 0.625, 0.1563, 0.625, 0.1563, 0.625, 0.125, 0.625, 0.09375, 0.625, 0.125, 0.625, 0.125, 0.625, 0.09375, 0.625, 0.0625, 0.625, 0.09375, 0.625, 0.09375, 0.625, 0.0625, 0.625, 0.03125, 0.625, 0.0625, 0.625, 0.0625, 0.625, 0.03125, 0.625, 5.96e-08, 0.625, 0.03125, 0.625, 0.03125, 0.625, 5.96e-08, 0.625, 0.9688, 0.625, 1.0, 0.625, 1.0, 0.625, 0.9688, 0.625, 0.9375, 0.625, 0.9688, 0.625, 0.9688, 0.625, 0.9375, 0.625, 0.9062, 0.625, 0.9375, 0.625, 0.9375, 0.625, 0.9062, 0.625, 0.875, 0.625, 0.9062, 0.625, 0.9062, 0.625, 0.875, 0.625, 0.8438, 0.625, 0.875, 0.625, 0.875, 0.625, 0.8438, 0.625, 0.8125, 0.625, 0.8438, 0.625, 0.8438, 0.625, 0.8125, 0.625, 0.7812, 0.625, 0.8125, 0.625, 0.8125, 0.625, 0.7812, 0.625, 0.75, 0.625, 0.7812, 0.625, 0.7812, 0.625, 0.75, 0.625])
me_sphere.use_remesh_fix_poles = True
me_sphere.use_remesh_preserve_attributes = False
me_sphere.use_mirror_vertex_groups = False
me_sphere.update()

# ---- objects
ob_light = bpy.data.objects.new('Light', light_light)
ob_camera = bpy.data.objects.new('Camera', cam_camera)
ob_sphere = bpy.data.objects.new('Sphere', me_sphere)

# ---- transforms, parenting, visibility, modifiers, constraints
ob_light.location = (4.076, 1.005, 5.904)
ob_light.rotation_euler = (0.6503, 0.05522, 1.866)
ob_light.lock_rotations_4d = False
ob_light.empty_display_type = 'ARROWS'
ob_light.color = (0.0, 0.0, 0.0, 0.0)
ob_light.lineart.crease_threshold = 0.0
ob_camera.location = (7.359, -6.926, 4.958)
ob_camera.rotation_euler = (1.109, 0.0, 0.8149)
ob_camera.lock_rotations_4d = False
ob_camera.empty_display_type = 'ARROWS'
ob_camera.color = (0.0, 0.0, 0.0, 0.0)
ob_camera.display_type = 'WIRE'
ob_camera.lineart.crease_threshold = 0.0
ob_sphere.location = (0.0, 0.0, 0.0)
ob_sphere.lineart.crease_threshold = 0.0

# ---- collection membership
col_collection.objects.link(ob_light)
col_collection.objects.link(ob_camera)
col_collection.objects.link(ob_sphere)

# ---- scene / render settings (as saved in the file)
scene.camera = ob_camera
scene.frame_start = 1; scene.frame_end = 250; scene.frame_set(1)
scene.render.engine = 'CYCLES'
scene.cycles.shading_system = True
scene.cycles.use_denoising = False
scene.cycles.samples = 128
scene.cycles.sampling_pattern = 'TABULATED_SOBOL'
scene.cycles.use_adaptive_sampling = False
scene.cycles.use_light_tree = False
scene.view_settings.view_transform = 'Filmic'
bpy.context.view_layer.update()
